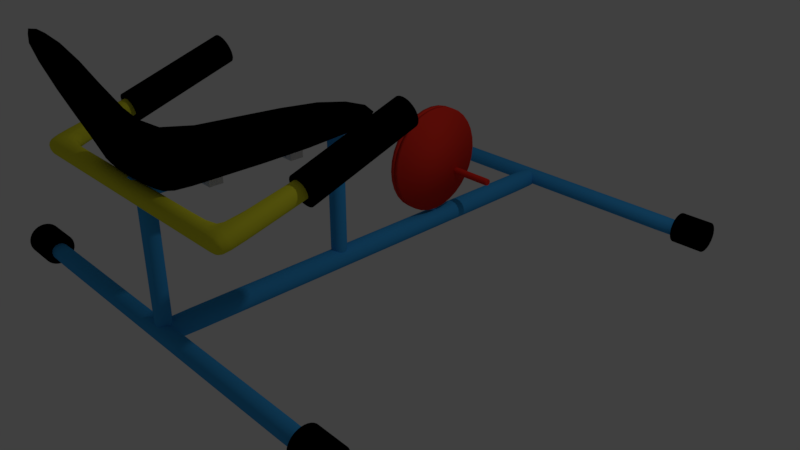# Source: bike.blend  (saved by Blender 2.79.0; exported with 4.5.12 LTS)
import bpy
from mathutils import Matrix  # noqa: F401  (used for matrix-valued properties, if any)

bpy.ops.wm.read_factory_settings(use_empty=True)
scene = bpy.context.scene
scene.name = 'Scene'

# ---- collections
col_collection_1 = bpy.data.collections.new('Collection 1'); scene.collection.children.link(col_collection_1)

# ---- materials (node trees are filled in below, after node groups)
mat_material_018 = bpy.data.materials.new('Material.018')
mat_material_018.alpha_threshold = 0.0
mat_material_018.use_transparent_shadow = False
mat_material_018.diffuse_color = (0.7991, 0.0319, 0.01764, 1.0)
mat_material_018.roughness = 0.5
mat_material_008 = bpy.data.materials.new('Material.008')
mat_material_008.alpha_threshold = 0.0
mat_material_008.use_transparent_shadow = False
mat_material_008.diffuse_color = (0.04667, 0.3663, 0.7991, 1.0)
mat_material_008.roughness = 0.5
mat_material_017 = bpy.data.materials.new('Material.017')
mat_material_017.alpha_threshold = 0.0
mat_material_017.use_transparent_shadow = False
mat_material_017.diffuse_color = (0.7991, 0.0319, 0.01764, 1.0)
mat_material_017.roughness = 0.5
mat_material_016 = bpy.data.materials.new('Material.016')
mat_material_016.alpha_threshold = 0.0
mat_material_016.use_transparent_shadow = False
mat_material_016.diffuse_color = (0.0, 0.0, 0.0, 1.0)
mat_material_016.roughness = 0.5
mat_material_015 = bpy.data.materials.new('Material.015')
mat_material_015.alpha_threshold = 0.0
mat_material_015.use_transparent_shadow = False
mat_material_015.diffuse_color = (0.8, 0.7719, 0.03529, 1.0)
mat_material_015.specular_color = (1.0, 0.7733, 0.1394)
mat_material_015.roughness = 0.5
mat_material_014 = bpy.data.materials.new('Material.014')
mat_material_014.alpha_threshold = 0.0
mat_material_014.use_transparent_shadow = False
mat_material_014.diffuse_color = (0.0, 0.0, 0.0, 1.0)
mat_material_014.roughness = 0.5
mat_material_014.specular_intensity = 1.0
mat_material_012 = bpy.data.materials.new('Material.012')
mat_material_012.alpha_threshold = 0.0
mat_material_012.use_transparent_shadow = False
mat_material_012.roughness = 0.5
mat_material_011 = bpy.data.materials.new('Material.011')
mat_material_011.alpha_threshold = 0.0
mat_material_011.use_transparent_shadow = False
mat_material_011.roughness = 0.5
mat_material_010 = bpy.data.materials.new('Material.010')
mat_material_010.alpha_threshold = 0.0
mat_material_010.use_transparent_shadow = False
mat_material_010.diffuse_color = (0.8, 0.4444, 0.249, 1.0)
mat_material_010.roughness = 0.5
mat_material_007 = bpy.data.materials.new('Material.007')
mat_material_007.alpha_threshold = 0.0
mat_material_007.use_transparent_shadow = False
mat_material_007.diffuse_color = (0.04667, 0.3663, 0.7991, 1.0)
mat_material_007.roughness = 0.5
mat_material_009 = bpy.data.materials.new('Material.009')
mat_material_009.alpha_threshold = 0.0
mat_material_009.use_transparent_shadow = False
mat_material_009.diffuse_color = (0.04667, 0.3663, 0.7991, 1.0)
mat_material_009.roughness = 0.5
mat_material_001 = bpy.data.materials.new('Material.001')
mat_material_001.alpha_threshold = 0.0
mat_material_001.use_transparent_shadow = False
mat_material_001.diffuse_color = (0.0, 0.0, 0.0, 1.0)
mat_material_001.roughness = 0.5
mat_material_003 = bpy.data.materials.new('Material.003')
mat_material_003.alpha_threshold = 0.0
mat_material_003.use_transparent_shadow = False
mat_material_003.diffuse_color = (0.0, 0.0, 0.0, 1.0)
mat_material_003.roughness = 0.5
mat_material_004 = bpy.data.materials.new('Material.004')
mat_material_004.alpha_threshold = 0.0
mat_material_004.use_transparent_shadow = False
mat_material_004.diffuse_color = (0.0, 0.0, 0.0, 1.0)
mat_material_004.roughness = 0.5
mat_material_002 = bpy.data.materials.new('Material.002')
mat_material_002.alpha_threshold = 0.0
mat_material_002.use_transparent_shadow = False
mat_material_002.diffuse_color = (0.0, 0.0, 0.0, 1.0)
mat_material_002.roughness = 0.5
mat_material_006 = bpy.data.materials.new('Material.006')
mat_material_006.alpha_threshold = 0.0
mat_material_006.use_transparent_shadow = False
mat_material_006.diffuse_color = (0.04667, 0.3663, 0.7991, 1.0)
mat_material_006.roughness = 0.5
mat_material_005 = bpy.data.materials.new('Material.005')
mat_material_005.alpha_threshold = 0.0
mat_material_005.use_transparent_shadow = False
mat_material_005.diffuse_color = (0.04667, 0.3663, 0.7991, 1.0)
mat_material_005.roughness = 0.5

# ---- material node trees

# ---- world
world_world = bpy.data.worlds.new('World'); scene.world = world_world
world_world.color = (0.05088, 0.05088, 0.05088)
world_world.use_sun_shadow = False
world_world.sun_shadow_jitter_overblur = 0.0
world_world.cycles.sampling_method = 'MANUAL'

# ---- cameras
cam_camera = bpy.data.cameras.new('Camera')
cam_camera.clip_end = 100.0
cam_camera.lens = 35.0
cam_camera.sensor_width = 32.0
cam_camera.sensor_height = 18.0
cam_camera.ortho_scale = 7.314
cam_camera.dof.focus_distance = 0.0
cam_camera.dof.aperture_fstop = 128.0

# ---- lights
light_lamp = bpy.data.lights.new('Lamp', 'POINT')
light_lamp.transmission_factor = 0.0
light_lamp.cutoff_distance = 30.0
light_lamp.energy = 100.0
light_lamp.shadow_buffer_clip_start = 1.001
light_lamp.shadow_soft_size = 0.1
light_lamp.shadow_maximum_resolution = 0.006
light_lamp.use_absolute_resolution = True

# ---- meshes
me_cube_013 = bpy.data.meshes.new('Cube.013')
me_cube_013.from_pydata([(-0.908, 0.0, 0.9688), (-0.8472, -0.3628, 0.9688), (-0.8194, 0.0, 1.0), (-0.8472, 0.3628, 0.9688), (-0.9375, 0.0, 0.875), (-0.875, -0.375, 0.875), (-0.7639, -0.3264, 1.0), (-0.7639, 0.3264, 1.0), (-0.875, 0.375, 0.875), (0.0, 0.908, 0.9688), (-0.3628, 0.8472, 0.9688), (0.0, 0.8194, 1.0), (0.3628, 0.8472, 0.9688), (0.0, 0.9375, 0.875), (-0.375, 0.875, 0.875), (-0.3264, 0.7639, 1.0), (0.3264, 0.7639, 1.0), (0.375, 0.875, 0.875), (0.908, 0.0, 0.9688), (0.8472, 0.3628, 0.9688), (0.8194, 0.0, 1.0), (0.8472, -0.3628, 0.9688), (0.9375, 0.0, 0.875), (0.875, 0.375, 0.875), (0.7639, 0.3264, 1.0), (0.7639, -0.3264, 1.0), (0.875, -0.375, 0.875), (0.0, -0.908, 0.9688), (0.3628, -0.8472, 0.9688), (0.0, -0.8194, 1.0), (-0.3628, -0.8472, 0.9688), (0.0, -0.9375, 0.875), (0.375, -0.875, 0.875), (0.3264, -0.7639, 1.0), (-0.3264, -0.7639, 1.0), (-0.375, -0.875, 0.875), (0.0, 0.0, -1.0), (0.0, 0.3507, -1.0), (0.3507, 0.0, -1.0), (0.0, -0.3507, -1.0), (-0.3507, 0.0, -1.0), (-0.3264, 0.3264, -1.0), (0.3264, 0.3264, -1.0), (0.3264, -0.3264, -1.0), (-0.3264, -0.3264, -1.0), (0.0, 0.0, 1.0), (0.0, 0.3507, 1.0), (-0.3507, 0.0, 1.0), (0.0, -0.3507, 1.0), (0.3507, 0.0, 1.0), (0.3264, 0.3264, 1.0), (-0.3264, 0.3264, 1.0), (-0.3264, -0.3264, 1.0), (0.3264, -0.3264, 1.0), (0.0, -0.9375, 0.0), (0.375, -0.875, 0.0), (0.0, -0.9375, 0.375), (-0.375, -0.875, 0.0), (0.0, -0.9375, -0.375), (0.375, -0.875, -0.375), (0.375, -0.875, 0.375), (-0.375, -0.875, 0.375), (-0.375, -0.875, -0.375), (0.9375, 0.0, 0.0), (0.875, 0.375, 0.0), (0.9375, 0.0, 0.375), (0.875, -0.375, 0.0), (0.9375, 0.0, -0.375), (0.875, 0.375, -0.375), (0.875, 0.375, 0.375), (0.875, -0.375, 0.375), (0.875, -0.375, -0.375), (0.0, 0.9375, 0.0), (-0.375, 0.875, 0.0), (0.0, 0.9375, 0.375), (0.375, 0.875, 0.0), (0.0, 0.9375, -0.375), (-0.375, 0.875, -0.375), (-0.375, 0.875, 0.375), (0.375, 0.875, 0.375), (0.375, 0.875, -0.375), (-0.9375, 0.0, 0.0), (-0.875, -0.375, 0.0), (-0.9375, 0.0, 0.375), (-0.875, 0.375, 0.0), (-0.9375, 0.0, -0.375), (-0.875, -0.375, -0.375), (-0.875, -0.375, 0.375), (-0.875, 0.375, 0.375), (-0.875, 0.375, -0.375), (-0.908, 0.0, -0.9688), (-0.8472, -0.3628, -0.9688), (-0.9375, 0.0, -0.875), (-0.8472, 0.3628, -0.9688), (-0.8194, 0.0, -1.0), (-0.7639, -0.3264, -1.0), (-0.875, -0.375, -0.875), (-0.875, 0.375, -0.875), (-0.7639, 0.3264, -1.0), (0.0, 0.908, -0.9688), (-0.3628, 0.8472, -0.9688), (0.0, 0.9375, -0.875), (0.3628, 0.8472, -0.9688), (0.0, 0.8194, -1.0), (-0.3264, 0.7639, -1.0), (-0.375, 0.875, -0.875), (0.375, 0.875, -0.875), (0.3264, 0.7639, -1.0), (0.908, 0.0, -0.9688), (0.8472, 0.3628, -0.9688), (0.9375, 0.0, -0.875), (0.8472, -0.3628, -0.9688), (0.8194, 0.0, -1.0), (0.7639, 0.3264, -1.0), (0.875, 0.375, -0.875), (0.875, -0.375, -0.875), (0.7639, -0.3264, -1.0), (0.0, -0.908, -0.9688), (0.3628, -0.8472, -0.9688), (0.0, -0.9375, -0.875), (-0.3628, -0.8472, -0.9688), (0.0, -0.8194, -1.0), (0.3264, -0.7639, -1.0), (0.375, -0.875, -0.875), (-0.375, -0.875, -0.875), (-0.3264, -0.7639, -1.0), (-0.599, 0.3021, -1.0), (-0.6432, 0.0, -1.0), (-0.599, -0.3021, -1.0), (-0.6875, -0.6875, 0.875), (-0.6654, -0.6654, 0.9688), (-0.599, -0.599, 1.0), (-0.599, -0.3021, 1.0), (-0.6432, 0.0, 1.0), (-0.599, 0.3021, 1.0), (-0.6875, 0.6875, -0.875), (-0.6654, 0.6654, -0.9688), (-0.599, 0.599, -1.0), (0.3021, 0.599, -1.0), (0.0, 0.6432, -1.0), (-0.3021, 0.599, -1.0), (-0.3021, 0.599, 1.0), (0.0, 0.6432, 1.0), (0.3021, 0.599, 1.0), (0.6875, 0.6875, -0.875), (0.6654, 0.6654, -0.9688), (0.599, 0.599, -1.0), (0.599, -0.3021, -1.0), (0.6432, 0.0, -1.0), (0.599, 0.3021, -1.0), (0.599, 0.3021, 1.0), (0.6432, 0.0, 1.0), (0.599, -0.3021, 1.0), (0.6875, -0.6875, -0.875), (0.6654, -0.6654, -0.9688), (0.599, -0.599, -1.0), (-0.3021, -0.599, -1.0), (0.0, -0.6432, -1.0), (0.3021, -0.599, -1.0), (0.3021, -0.599, 1.0), (0.0, -0.6432, 1.0), (-0.3021, -0.599, 1.0), (-0.6875, -0.6875, -0.375), (-0.6875, -0.6875, 0.0), (-0.6875, -0.6875, 0.375), (-0.599, 0.599, 1.0), (-0.6654, 0.6654, 0.9688), (-0.6875, 0.6875, 0.875), (0.599, 0.599, 1.0), (0.6654, 0.6654, 0.9688), (0.6875, 0.6875, 0.875), (0.599, -0.599, 1.0), (0.6654, -0.6654, 0.9688), (0.6875, -0.6875, 0.875), (0.375, -0.875, 0.6875), (0.0, -0.9375, 0.6875), (-0.375, -0.875, 0.6875), (0.875, 0.375, 0.6875), (0.9375, 0.0, 0.6875), (0.875, -0.375, 0.6875), (-0.375, 0.875, 0.6875), (0.0, 0.9375, 0.6875), (0.375, 0.875, 0.6875), (-0.875, -0.375, 0.6875), (-0.9375, 0.0, 0.6875), (-0.875, 0.375, 0.6875), (-0.6875, 0.6875, 0.375), (-0.6875, 0.6875, 0.0), (-0.6875, 0.6875, -0.375), (0.6875, 0.6875, 0.375), (0.6875, 0.6875, 0.0), (0.6875, 0.6875, -0.375), (0.6875, -0.6875, 0.375), (0.6875, -0.6875, 0.0), (0.6875, -0.6875, -0.375), (-0.599, -0.599, -1.0), (-0.6654, -0.6654, -0.9688), (-0.6875, -0.6875, -0.875), (-0.875, -0.375, -0.6875), (-0.9375, 0.0, -0.6875), (-0.875, 0.375, -0.6875), (-0.375, 0.875, -0.6875), (0.0, 0.9375, -0.6875), (0.375, 0.875, -0.6875), (0.875, 0.375, -0.6875), (0.9375, 0.0, -0.6875), (0.875, -0.375, -0.6875), (0.375, -0.875, -0.6875), (0.0, -0.9375, -0.6875), (-0.375, -0.875, -0.6875), (-0.5093, -0.5093, -1.0), (-0.5093, -0.5093, 1.0), (-0.5093, 0.5093, -1.0), (-0.5093, 0.5093, 1.0), (0.5093, -0.5093, -1.0), (0.5093, -0.5093, 1.0), (0.5093, 0.5093, -1.0), (0.5093, 0.5093, 1.0), (-0.6875, -0.6875, 0.6875), (-0.6875, 0.6875, 0.6875), (0.6875, 0.6875, 0.6875), (0.6875, -0.6875, 0.6875), (-0.6875, 0.6875, -0.6875), (0.6875, 0.6875, -0.6875), (0.6875, -0.6875, -0.6875), (-0.6875, -0.6875, -0.6875)], [], [(0, 4, 5, 1), (1, 5, 129, 130), (4, 184, 183, 5), (5, 183, 218, 129), (0, 1, 6, 2), (2, 6, 132, 133), (1, 130, 131, 6), (6, 131, 211, 132), (0, 2, 7, 3), (3, 7, 165, 166), (2, 133, 134, 7), (7, 134, 213, 165), (0, 3, 8, 4), (4, 8, 185, 184), (3, 166, 167, 8), (8, 167, 219, 185), (9, 13, 14, 10), (10, 14, 167, 166), (13, 181, 180, 14), (14, 180, 219, 167), (9, 10, 15, 11), (11, 15, 141, 142), (10, 166, 165, 15), (15, 165, 213, 141), (9, 11, 16, 12), (12, 16, 168, 169), (11, 142, 143, 16), (16, 143, 217, 168), (9, 12, 17, 13), (13, 17, 182, 181), (12, 169, 170, 17), (17, 170, 220, 182), (18, 22, 23, 19), (19, 23, 170, 169), (22, 178, 177, 23), (23, 177, 220, 170), (18, 19, 24, 20), (20, 24, 150, 151), (19, 169, 168, 24), (24, 168, 217, 150), (18, 20, 25, 21), (21, 25, 171, 172), (20, 151, 152, 25), (25, 152, 215, 171), (18, 21, 26, 22), (22, 26, 179, 178), (21, 172, 173, 26), (26, 173, 221, 179), (27, 31, 32, 28), (28, 32, 173, 172), (31, 175, 174, 32), (32, 174, 221, 173), (27, 28, 33, 29), (29, 33, 159, 160), (28, 172, 171, 33), (33, 171, 215, 159), (27, 29, 34, 30), (30, 34, 131, 130), (29, 160, 161, 34), (34, 161, 211, 131), (27, 30, 35, 31), (31, 35, 176, 175), (30, 130, 129, 35), (35, 129, 218, 176), (36, 40, 41, 37), (37, 41, 140, 139), (40, 127, 126, 41), (41, 126, 212, 140), (36, 37, 42, 38), (38, 42, 149, 148), (37, 139, 138, 42), (42, 138, 216, 149), (36, 38, 43, 39), (39, 43, 158, 157), (38, 148, 147, 43), (43, 147, 214, 158), (36, 39, 44, 40), (40, 44, 128, 127), (39, 157, 156, 44), (44, 156, 210, 128), (45, 49, 50, 46), (46, 50, 143, 142), (49, 151, 150, 50), (50, 150, 217, 143), (45, 46, 51, 47), (47, 51, 134, 133), (46, 142, 141, 51), (51, 141, 213, 134), (45, 47, 52, 48), (48, 52, 161, 160), (47, 133, 132, 52), (52, 132, 211, 161), (45, 48, 53, 49), (49, 53, 152, 151), (48, 160, 159, 53), (53, 159, 215, 152), (54, 58, 59, 55), (55, 59, 194, 193), (58, 208, 207, 59), (59, 207, 224, 194), (54, 55, 60, 56), (56, 60, 174, 175), (55, 193, 192, 60), (60, 192, 221, 174), (54, 56, 61, 57), (57, 61, 164, 163), (56, 175, 176, 61), (61, 176, 218, 164), (54, 57, 62, 58), (58, 62, 209, 208), (57, 163, 162, 62), (62, 162, 225, 209), (63, 67, 68, 64), (64, 68, 191, 190), (67, 205, 204, 68), (68, 204, 223, 191), (63, 64, 69, 65), (65, 69, 177, 178), (64, 190, 189, 69), (69, 189, 220, 177), (63, 65, 70, 66), (66, 70, 192, 193), (65, 178, 179, 70), (70, 179, 221, 192), (63, 66, 71, 67), (67, 71, 206, 205), (66, 193, 194, 71), (71, 194, 224, 206), (72, 76, 77, 73), (73, 77, 188, 187), (76, 202, 201, 77), (77, 201, 222, 188), (72, 73, 78, 74), (74, 78, 180, 181), (73, 187, 186, 78), (78, 186, 219, 180), (72, 74, 79, 75), (75, 79, 189, 190), (74, 181, 182, 79), (79, 182, 220, 189), (72, 75, 80, 76), (76, 80, 203, 202), (75, 190, 191, 80), (80, 191, 223, 203), (81, 85, 86, 82), (82, 86, 162, 163), (85, 199, 198, 86), (86, 198, 225, 162), (81, 82, 87, 83), (83, 87, 183, 184), (82, 163, 164, 87), (87, 164, 218, 183), (81, 83, 88, 84), (84, 88, 186, 187), (83, 184, 185, 88), (88, 185, 219, 186), (81, 84, 89, 85), (85, 89, 200, 199), (84, 187, 188, 89), (89, 188, 222, 200), (90, 94, 95, 91), (91, 95, 195, 196), (94, 127, 128, 95), (95, 128, 210, 195), (90, 91, 96, 92), (92, 96, 198, 199), (91, 196, 197, 96), (96, 197, 225, 198), (90, 92, 97, 93), (93, 97, 135, 136), (92, 199, 200, 97), (97, 200, 222, 135), (90, 93, 98, 94), (94, 98, 126, 127), (93, 136, 137, 98), (98, 137, 212, 126), (99, 103, 104, 100), (100, 104, 137, 136), (103, 139, 140, 104), (104, 140, 212, 137), (99, 100, 105, 101), (101, 105, 201, 202), (100, 136, 135, 105), (105, 135, 222, 201), (99, 101, 106, 102), (102, 106, 144, 145), (101, 202, 203, 106), (106, 203, 223, 144), (99, 102, 107, 103), (103, 107, 138, 139), (102, 145, 146, 107), (107, 146, 216, 138), (108, 112, 113, 109), (109, 113, 146, 145), (112, 148, 149, 113), (113, 149, 216, 146), (108, 109, 114, 110), (110, 114, 204, 205), (109, 145, 144, 114), (114, 144, 223, 204), (108, 110, 115, 111), (111, 115, 153, 154), (110, 205, 206, 115), (115, 206, 224, 153), (108, 111, 116, 112), (112, 116, 147, 148), (111, 154, 155, 116), (116, 155, 214, 147), (117, 121, 122, 118), (118, 122, 155, 154), (121, 157, 158, 122), (122, 158, 214, 155), (117, 118, 123, 119), (119, 123, 207, 208), (118, 154, 153, 123), (123, 153, 224, 207), (117, 119, 124, 120), (120, 124, 197, 196), (119, 208, 209, 124), (124, 209, 225, 197), (117, 120, 125, 121), (121, 125, 156, 157), (120, 196, 195, 125), (125, 195, 210, 156)])
me_cube_013.materials.append(mat_material_018)
me_cube_013.use_remesh_preserve_volume = False
me_cube_013.use_remesh_preserve_attributes = False
me_cube_013.use_mirror_vertex_groups = False
me_cube_013.update()
me_cube_011 = bpy.data.meshes.new('Cube.011')
me_cube_011.from_pydata([(-0.908, 0.0, 0.9688), (-0.8472, -0.3628, 0.9688), (-0.8194, 0.0, 1.0), (-0.8472, 0.3628, 0.9688), (-0.9375, 0.0, 0.875), (-0.875, -0.375, 0.875), (-0.7639, -0.3264, 1.0), (-0.7639, 0.3264, 1.0), (-0.875, 0.375, 0.875), (0.0, 0.908, 0.9688), (-0.3628, 0.8472, 0.9688), (0.0, 0.8194, 1.0), (0.3628, 0.8472, 0.9688), (0.0, 0.9375, 0.875), (-0.375, 0.875, 0.875), (-0.3264, 0.7639, 1.0), (0.3264, 0.7639, 1.0), (0.375, 0.875, 0.875), (0.908, 0.0, 0.9688), (0.8472, 0.3628, 0.9688), (0.8194, 0.0, 1.0), (0.8472, -0.3628, 0.9688), (0.9375, 0.0, 0.875), (0.875, 0.375, 0.875), (0.7639, 0.3264, 1.0), (0.7639, -0.3264, 1.0), (0.875, -0.375, 0.875), (0.0, -0.908, 0.9688), (0.3628, -0.8472, 0.9688), (0.0, -0.8194, 1.0), (-0.3628, -0.8472, 0.9688), (0.0, -0.9375, 0.875), (0.375, -0.875, 0.875), (0.3264, -0.7639, 1.0), (-0.3264, -0.7639, 1.0), (-0.375, -0.875, 0.875), (0.0, 0.0, -1.0), (0.0, 0.3507, -1.0), (0.3507, 0.0, -1.0), (0.0, -0.3507, -1.0), (-0.3507, 0.0, -1.0), (-0.3264, 0.3264, -1.0), (0.3264, 0.3264, -1.0), (0.3264, -0.3264, -1.0), (-0.3264, -0.3264, -1.0), (0.0, 0.0, 1.0), (0.0, 0.3507, 1.0), (-0.3507, 0.0, 1.0), (0.0, -0.3507, 1.0), (0.3507, 0.0, 1.0), (0.3264, 0.3264, 1.0), (-0.3264, 0.3264, 1.0), (-0.3264, -0.3264, 1.0), (0.3264, -0.3264, 1.0), (0.0, -0.9375, 0.0), (0.375, -0.875, 0.0), (0.0, -0.9375, 0.375), (-0.375, -0.875, 0.0), (0.0, -0.9375, -0.375), (0.375, -0.875, -0.375), (0.375, -0.875, 0.375), (-0.375, -0.875, 0.375), (-0.375, -0.875, -0.375), (0.9375, 0.0, 0.0), (0.875, 0.375, 0.0), (0.9375, 0.0, 0.375), (0.875, -0.375, 0.0), (0.9375, 0.0, -0.375), (0.875, 0.375, -0.375), (0.875, 0.375, 0.375), (0.875, -0.375, 0.375), (0.875, -0.375, -0.375), (0.0, 0.9375, 0.0), (-0.375, 0.875, 0.0), (0.0, 0.9375, 0.375), (0.375, 0.875, 0.0), (0.0, 0.9375, -0.375), (-0.375, 0.875, -0.375), (-0.375, 0.875, 0.375), (0.375, 0.875, 0.375), (0.375, 0.875, -0.375), (-0.9375, 0.0, 0.0), (-0.875, -0.375, 0.0), (-0.9375, 0.0, 0.375), (-0.875, 0.375, 0.0), (-0.9375, 0.0, -0.375), (-0.875, -0.375, -0.375), (-0.875, -0.375, 0.375), (-0.875, 0.375, 0.375), (-0.875, 0.375, -0.375), (-0.908, 0.0, -0.9688), (-0.8472, -0.3628, -0.9688), (-0.9375, 0.0, -0.875), (-0.8472, 0.3628, -0.9688), (-0.8194, 0.0, -1.0), (-0.7639, -0.3264, -1.0), (-0.875, -0.375, -0.875), (-0.875, 0.375, -0.875), (-0.7639, 0.3264, -1.0), (0.0, 0.908, -0.9688), (-0.3628, 0.8472, -0.9688), (0.0, 0.9375, -0.875), (0.3628, 0.8472, -0.9688), (0.0, 0.8194, -1.0), (-0.3264, 0.7639, -1.0), (-0.375, 0.875, -0.875), (0.375, 0.875, -0.875), (0.3264, 0.7639, -1.0), (0.908, 0.0, -0.9688), (0.8472, 0.3628, -0.9688), (0.9375, 0.0, -0.875), (0.8472, -0.3628, -0.9688), (0.8194, 0.0, -1.0), (0.7639, 0.3264, -1.0), (0.875, 0.375, -0.875), (0.875, -0.375, -0.875), (0.7639, -0.3264, -1.0), (0.0, -0.908, -0.9688), (0.3628, -0.8472, -0.9688), (0.0, -0.9375, -0.875), (-0.3628, -0.8472, -0.9688), (0.0, -0.8194, -1.0), (0.3264, -0.7639, -1.0), (0.375, -0.875, -0.875), (-0.375, -0.875, -0.875), (-0.3264, -0.7639, -1.0), (-0.599, 0.3021, -1.0), (-0.6432, 0.0, -1.0), (-0.599, -0.3021, -1.0), (-0.6875, -0.6875, 0.875), (-0.6654, -0.6654, 0.9688), (-0.599, -0.599, 1.0), (-0.599, -0.3021, 1.0), (-0.6432, 0.0, 1.0), (-0.599, 0.3021, 1.0), (-0.6875, 0.6875, -0.875), (-0.6654, 0.6654, -0.9688), (-0.599, 0.599, -1.0), (0.3021, 0.599, -1.0), (0.0, 0.6432, -1.0), (-0.3021, 0.599, -1.0), (-0.3021, 0.599, 1.0), (0.0, 0.6432, 1.0), (0.3021, 0.599, 1.0), (0.6875, 0.6875, -0.875), (0.6654, 0.6654, -0.9688), (0.599, 0.599, -1.0), (0.599, -0.3021, -1.0), (0.6432, 0.0, -1.0), (0.599, 0.3021, -1.0), (0.599, 0.3021, 1.0), (0.6432, 0.0, 1.0), (0.599, -0.3021, 1.0), (0.6875, -0.6875, -0.875), (0.6654, -0.6654, -0.9688), (0.599, -0.599, -1.0), (-0.3021, -0.599, -1.0), (0.0, -0.6432, -1.0), (0.3021, -0.599, -1.0), (0.3021, -0.599, 1.0), (0.0, -0.6432, 1.0), (-0.3021, -0.599, 1.0), (-0.6875, -0.6875, -0.375), (-0.6875, -0.6875, 0.0), (-0.6875, -0.6875, 0.375), (-0.599, 0.599, 1.0), (-0.6654, 0.6654, 0.9688), (-0.6875, 0.6875, 0.875), (0.599, 0.599, 1.0), (0.6654, 0.6654, 0.9688), (0.6875, 0.6875, 0.875), (0.599, -0.599, 1.0), (0.6654, -0.6654, 0.9688), (0.6875, -0.6875, 0.875), (0.375, -0.875, 0.6875), (0.0, -0.9375, 0.6875), (-0.375, -0.875, 0.6875), (0.875, 0.375, 0.6875), (0.9375, 0.0, 0.6875), (0.875, -0.375, 0.6875), (-0.375, 0.875, 0.6875), (0.0, 0.9375, 0.6875), (0.375, 0.875, 0.6875), (-0.875, -0.375, 0.6875), (-0.9375, 0.0, 0.6875), (-0.875, 0.375, 0.6875), (-0.6875, 0.6875, 0.375), (-0.6875, 0.6875, 0.0), (-0.6875, 0.6875, -0.375), (0.6875, 0.6875, 0.375), (0.6875, 0.6875, 0.0), (0.6875, 0.6875, -0.375), (0.6875, -0.6875, 0.375), (0.6875, -0.6875, 0.0), (0.6875, -0.6875, -0.375), (-0.599, -0.599, -1.0), (-0.6654, -0.6654, -0.9688), (-0.6875, -0.6875, -0.875), (-0.875, -0.375, -0.6875), (-0.9375, 0.0, -0.6875), (-0.875, 0.375, -0.6875), (-0.375, 0.875, -0.6875), (0.0, 0.9375, -0.6875), (0.375, 0.875, -0.6875), (0.875, 0.375, -0.6875), (0.9375, 0.0, -0.6875), (0.875, -0.375, -0.6875), (0.375, -0.875, -0.6875), (0.0, -0.9375, -0.6875), (-0.375, -0.875, -0.6875), (-0.5093, -0.5093, -1.0), (-0.5093, -0.5093, 1.0), (-0.5093, 0.5093, -1.0), (-0.5093, 0.5093, 1.0), (0.5093, -0.5093, -1.0), (0.5093, -0.5093, 1.0), (0.5093, 0.5093, -1.0), (0.5093, 0.5093, 1.0), (-0.6875, -0.6875, 0.6875), (-0.6875, 0.6875, 0.6875), (0.6875, 0.6875, 0.6875), (0.6875, -0.6875, 0.6875), (-0.6875, 0.6875, -0.6875), (0.6875, 0.6875, -0.6875), (0.6875, -0.6875, -0.6875), (-0.6875, -0.6875, -0.6875)], [], [(0, 4, 5, 1), (1, 5, 129, 130), (4, 184, 183, 5), (5, 183, 218, 129), (0, 1, 6, 2), (2, 6, 132, 133), (1, 130, 131, 6), (6, 131, 211, 132), (0, 2, 7, 3), (3, 7, 165, 166), (2, 133, 134, 7), (7, 134, 213, 165), (0, 3, 8, 4), (4, 8, 185, 184), (3, 166, 167, 8), (8, 167, 219, 185), (9, 13, 14, 10), (10, 14, 167, 166), (13, 181, 180, 14), (14, 180, 219, 167), (9, 10, 15, 11), (11, 15, 141, 142), (10, 166, 165, 15), (15, 165, 213, 141), (9, 11, 16, 12), (12, 16, 168, 169), (11, 142, 143, 16), (16, 143, 217, 168), (9, 12, 17, 13), (13, 17, 182, 181), (12, 169, 170, 17), (17, 170, 220, 182), (18, 22, 23, 19), (19, 23, 170, 169), (22, 178, 177, 23), (23, 177, 220, 170), (18, 19, 24, 20), (20, 24, 150, 151), (19, 169, 168, 24), (24, 168, 217, 150), (18, 20, 25, 21), (21, 25, 171, 172), (20, 151, 152, 25), (25, 152, 215, 171), (18, 21, 26, 22), (22, 26, 179, 178), (21, 172, 173, 26), (26, 173, 221, 179), (27, 31, 32, 28), (28, 32, 173, 172), (31, 175, 174, 32), (32, 174, 221, 173), (27, 28, 33, 29), (29, 33, 159, 160), (28, 172, 171, 33), (33, 171, 215, 159), (27, 29, 34, 30), (30, 34, 131, 130), (29, 160, 161, 34), (34, 161, 211, 131), (27, 30, 35, 31), (31, 35, 176, 175), (30, 130, 129, 35), (35, 129, 218, 176), (36, 40, 41, 37), (37, 41, 140, 139), (40, 127, 126, 41), (41, 126, 212, 140), (36, 37, 42, 38), (38, 42, 149, 148), (37, 139, 138, 42), (42, 138, 216, 149), (36, 38, 43, 39), (39, 43, 158, 157), (38, 148, 147, 43), (43, 147, 214, 158), (36, 39, 44, 40), (40, 44, 128, 127), (39, 157, 156, 44), (44, 156, 210, 128), (45, 49, 50, 46), (46, 50, 143, 142), (49, 151, 150, 50), (50, 150, 217, 143), (45, 46, 51, 47), (47, 51, 134, 133), (46, 142, 141, 51), (51, 141, 213, 134), (45, 47, 52, 48), (48, 52, 161, 160), (47, 133, 132, 52), (52, 132, 211, 161), (45, 48, 53, 49), (49, 53, 152, 151), (48, 160, 159, 53), (53, 159, 215, 152), (54, 58, 59, 55), (55, 59, 194, 193), (58, 208, 207, 59), (59, 207, 224, 194), (54, 55, 60, 56), (56, 60, 174, 175), (55, 193, 192, 60), (60, 192, 221, 174), (54, 56, 61, 57), (57, 61, 164, 163), (56, 175, 176, 61), (61, 176, 218, 164), (54, 57, 62, 58), (58, 62, 209, 208), (57, 163, 162, 62), (62, 162, 225, 209), (63, 67, 68, 64), (64, 68, 191, 190), (67, 205, 204, 68), (68, 204, 223, 191), (63, 64, 69, 65), (65, 69, 177, 178), (64, 190, 189, 69), (69, 189, 220, 177), (63, 65, 70, 66), (66, 70, 192, 193), (65, 178, 179, 70), (70, 179, 221, 192), (63, 66, 71, 67), (67, 71, 206, 205), (66, 193, 194, 71), (71, 194, 224, 206), (72, 76, 77, 73), (73, 77, 188, 187), (76, 202, 201, 77), (77, 201, 222, 188), (72, 73, 78, 74), (74, 78, 180, 181), (73, 187, 186, 78), (78, 186, 219, 180), (72, 74, 79, 75), (75, 79, 189, 190), (74, 181, 182, 79), (79, 182, 220, 189), (72, 75, 80, 76), (76, 80, 203, 202), (75, 190, 191, 80), (80, 191, 223, 203), (81, 85, 86, 82), (82, 86, 162, 163), (85, 199, 198, 86), (86, 198, 225, 162), (81, 82, 87, 83), (83, 87, 183, 184), (82, 163, 164, 87), (87, 164, 218, 183), (81, 83, 88, 84), (84, 88, 186, 187), (83, 184, 185, 88), (88, 185, 219, 186), (81, 84, 89, 85), (85, 89, 200, 199), (84, 187, 188, 89), (89, 188, 222, 200), (90, 94, 95, 91), (91, 95, 195, 196), (94, 127, 128, 95), (95, 128, 210, 195), (90, 91, 96, 92), (92, 96, 198, 199), (91, 196, 197, 96), (96, 197, 225, 198), (90, 92, 97, 93), (93, 97, 135, 136), (92, 199, 200, 97), (97, 200, 222, 135), (90, 93, 98, 94), (94, 98, 126, 127), (93, 136, 137, 98), (98, 137, 212, 126), (99, 103, 104, 100), (100, 104, 137, 136), (103, 139, 140, 104), (104, 140, 212, 137), (99, 100, 105, 101), (101, 105, 201, 202), (100, 136, 135, 105), (105, 135, 222, 201), (99, 101, 106, 102), (102, 106, 144, 145), (101, 202, 203, 106), (106, 203, 223, 144), (99, 102, 107, 103), (103, 107, 138, 139), (102, 145, 146, 107), (107, 146, 216, 138), (108, 112, 113, 109), (109, 113, 146, 145), (112, 148, 149, 113), (113, 149, 216, 146), (108, 109, 114, 110), (110, 114, 204, 205), (109, 145, 144, 114), (114, 144, 223, 204), (108, 110, 115, 111), (111, 115, 153, 154), (110, 205, 206, 115), (115, 206, 224, 153), (108, 111, 116, 112), (112, 116, 147, 148), (111, 154, 155, 116), (116, 155, 214, 147), (117, 121, 122, 118), (118, 122, 155, 154), (121, 157, 158, 122), (122, 158, 214, 155), (117, 118, 123, 119), (119, 123, 207, 208), (118, 154, 153, 123), (123, 153, 224, 207), (117, 119, 124, 120), (120, 124, 197, 196), (119, 208, 209, 124), (124, 209, 225, 197), (117, 120, 125, 121), (121, 125, 156, 157), (120, 196, 195, 125), (125, 195, 210, 156)])
me_cube_011.materials.append(mat_material_018)
me_cube_011.use_remesh_preserve_volume = False
me_cube_011.use_remesh_preserve_attributes = False
me_cube_011.use_mirror_vertex_groups = False
me_cube_011.update()
me_cube_003 = bpy.data.meshes.new('Cube.003')
me_cube_003.from_pydata([(-0.908, 0.0, 0.9688), (-0.8472, -0.3628, 0.9688), (-0.8194, 0.0, 1.0), (-0.8472, 0.3628, 0.9688), (-0.9375, 0.0, 0.875), (-0.875, -0.375, 0.875), (-0.7639, -0.3264, 1.0), (-0.7639, 0.3264, 1.0), (-0.875, 0.375, 0.875), (0.0, 0.908, 0.9688), (-0.3628, 0.8472, 0.9688), (0.0, 0.8194, 1.0), (0.3628, 0.8472, 0.9688), (0.0, 0.9375, 0.875), (-0.375, 0.875, 0.875), (-0.3264, 0.7639, 1.0), (0.3264, 0.7639, 1.0), (0.375, 0.875, 0.875), (0.908, 0.0, 0.9688), (0.8472, 0.3628, 0.9688), (0.8194, 0.0, 1.0), (0.8472, -0.3628, 0.9688), (0.9375, 0.0, 0.875), (0.875, 0.375, 0.875), (0.7639, 0.3264, 1.0), (0.7639, -0.3264, 1.0), (0.875, -0.375, 0.875), (0.0, -0.908, 0.9688), (0.3628, -0.8472, 0.9688), (0.0, -0.8194, 1.0), (-0.3628, -0.8472, 0.9688), (0.0, -0.9375, 0.875), (0.375, -0.875, 0.875), (0.3264, -0.7639, 1.0), (-0.3264, -0.7639, 1.0), (-0.375, -0.875, 0.875), (0.0, 0.0, -1.0), (0.0, 0.3507, -1.0), (0.3507, 0.0, -1.0), (0.0, -0.3507, -1.0), (-0.3507, 0.0, -1.0), (-0.3264, 0.3264, -1.0), (0.3264, 0.3264, -1.0), (0.3264, -0.3264, -1.0), (-0.3264, -0.3264, -1.0), (0.0, 0.0, 1.0), (0.0, 0.3507, 1.0), (-0.3507, 0.0, 1.0), (0.0, -0.3507, 1.0), (0.3507, 0.0, 1.0), (0.3264, 0.3264, 1.0), (-0.3264, 0.3264, 1.0), (-0.3264, -0.3264, 1.0), (0.3264, -0.3264, 1.0), (0.0, -0.9375, 0.0), (0.375, -0.875, 0.0), (0.0, -0.9375, 0.375), (-0.375, -0.875, 0.0), (0.0, -0.9375, -0.375), (0.375, -0.875, -0.375), (0.375, -0.875, 0.375), (-0.375, -0.875, 0.375), (-0.375, -0.875, -0.375), (0.9375, 0.0, 0.0), (0.875, 0.375, 0.0), (0.9375, 0.0, 0.375), (0.875, -0.375, 0.0), (0.9375, 0.0, -0.375), (0.875, 0.375, -0.375), (0.875, 0.375, 0.375), (0.875, -0.375, 0.375), (0.875, -0.375, -0.375), (0.0, 0.9375, 0.0), (-0.375, 0.875, 0.0), (0.0, 0.9375, 0.375), (0.375, 0.875, 0.0), (0.0, 0.9375, -0.375), (-0.375, 0.875, -0.375), (-0.375, 0.875, 0.375), (0.375, 0.875, 0.375), (0.375, 0.875, -0.375), (-0.9375, 0.0, 0.0), (-0.875, -0.375, 0.0), (-0.9375, 0.0, 0.375), (-0.875, 0.375, 0.0), (-0.9375, 0.0, -0.375), (-0.875, -0.375, -0.375), (-0.875, -0.375, 0.375), (-0.875, 0.375, 0.375), (-0.875, 0.375, -0.375), (-0.908, 0.0, -0.9688), (-0.8472, -0.3628, -0.9688), (-0.9375, 0.0, -0.875), (-0.8472, 0.3628, -0.9688), (-0.8194, 0.0, -1.0), (-0.7639, -0.3264, -1.0), (-0.875, -0.375, -0.875), (-0.875, 0.375, -0.875), (-0.7639, 0.3264, -1.0), (0.0, 0.908, -0.9688), (-0.3628, 0.8472, -0.9688), (0.0, 0.9375, -0.875), (0.3628, 0.8472, -0.9688), (0.0, 0.8194, -1.0), (-0.3264, 0.7639, -1.0), (-0.375, 0.875, -0.875), (0.375, 0.875, -0.875), (0.3264, 0.7639, -1.0), (0.908, 0.0, -0.9688), (0.8472, 0.3628, -0.9688), (0.9375, 0.0, -0.875), (0.8472, -0.3628, -0.9688), (0.8194, 0.0, -1.0), (0.7639, 0.3264, -1.0), (0.875, 0.375, -0.875), (0.875, -0.375, -0.875), (0.7639, -0.3264, -1.0), (0.0, -0.908, -0.9688), (0.3628, -0.8472, -0.9688), (0.0, -0.9375, -0.875), (-0.3628, -0.8472, -0.9688), (0.0, -0.8194, -1.0), (0.3264, -0.7639, -1.0), (0.375, -0.875, -0.875), (-0.375, -0.875, -0.875), (-0.3264, -0.7639, -1.0), (-0.599, 0.3021, -1.0), (-0.6432, 0.0, -1.0), (-0.599, -0.3021, -1.0), (-0.6875, -0.6875, 0.875), (-0.6654, -0.6654, 0.9688), (-0.599, -0.599, 1.0), (-0.599, -0.3021, 1.0), (-0.6432, 0.0, 1.0), (-0.599, 0.3021, 1.0), (-0.6875, 0.6875, -0.875), (-0.6654, 0.6654, -0.9688), (-0.599, 0.599, -1.0), (0.3021, 0.599, -1.0), (0.0, 0.6432, -1.0), (-0.3021, 0.599, -1.0), (-0.3021, 0.599, 1.0), (0.0, 0.6432, 1.0), (0.3021, 0.599, 1.0), (0.6875, 0.6875, -0.875), (0.6654, 0.6654, -0.9688), (0.599, 0.599, -1.0), (0.599, -0.3021, -1.0), (0.6432, 0.0, -1.0), (0.599, 0.3021, -1.0), (0.599, 0.3021, 1.0), (0.6432, 0.0, 1.0), (0.599, -0.3021, 1.0), (0.6875, -0.6875, -0.875), (0.6654, -0.6654, -0.9688), (0.599, -0.599, -1.0), (-0.3021, -0.599, -1.0), (0.0, -0.6432, -1.0), (0.3021, -0.599, -1.0), (0.3021, -0.599, 1.0), (0.0, -0.6432, 1.0), (-0.3021, -0.599, 1.0), (-0.6875, -0.6875, -0.375), (-0.6875, -0.6875, 0.0), (-0.6875, -0.6875, 0.375), (-0.599, 0.599, 1.0), (-0.6654, 0.6654, 0.9688), (-0.6875, 0.6875, 0.875), (0.599, 0.599, 1.0), (0.6654, 0.6654, 0.9688), (0.6875, 0.6875, 0.875), (0.599, -0.599, 1.0), (0.6654, -0.6654, 0.9688), (0.6875, -0.6875, 0.875), (0.375, -0.875, 0.6875), (0.0, -0.9375, 0.6875), (-0.375, -0.875, 0.6875), (0.875, 0.375, 0.6875), (0.9375, 0.0, 0.6875), (0.875, -0.375, 0.6875), (-0.375, 0.875, 0.6875), (0.0, 0.9375, 0.6875), (0.375, 0.875, 0.6875), (-0.875, -0.375, 0.6875), (-0.9375, 0.0, 0.6875), (-0.875, 0.375, 0.6875), (-0.6875, 0.6875, 0.375), (-0.6875, 0.6875, 0.0), (-0.6875, 0.6875, -0.375), (0.6875, 0.6875, 0.375), (0.6875, 0.6875, 0.0), (0.6875, 0.6875, -0.375), (0.6875, -0.6875, 0.375), (0.6875, -0.6875, 0.0), (0.6875, -0.6875, -0.375), (-0.599, -0.599, -1.0), (-0.6654, -0.6654, -0.9688), (-0.6875, -0.6875, -0.875), (-0.875, -0.375, -0.6875), (-0.9375, 0.0, -0.6875), (-0.875, 0.375, -0.6875), (-0.375, 0.875, -0.6875), (0.0, 0.9375, -0.6875), (0.375, 0.875, -0.6875), (0.875, 0.375, -0.6875), (0.9375, 0.0, -0.6875), (0.875, -0.375, -0.6875), (0.375, -0.875, -0.6875), (0.0, -0.9375, -0.6875), (-0.375, -0.875, -0.6875), (-0.5093, -0.5093, -1.0), (-0.5093, -0.5093, 1.0), (-0.5093, 0.5093, -1.0), (-0.5093, 0.5093, 1.0), (0.5093, -0.5093, -1.0), (0.5093, -0.5093, 1.0), (0.5093, 0.5093, -1.0), (0.5093, 0.5093, 1.0), (-0.6875, -0.6875, 0.6875), (-0.6875, 0.6875, 0.6875), (0.6875, 0.6875, 0.6875), (0.6875, -0.6875, 0.6875), (-0.6875, 0.6875, -0.6875), (0.6875, 0.6875, -0.6875), (0.6875, -0.6875, -0.6875), (-0.6875, -0.6875, -0.6875)], [], [(0, 4, 5, 1), (1, 5, 129, 130), (4, 184, 183, 5), (5, 183, 218, 129), (0, 1, 6, 2), (2, 6, 132, 133), (1, 130, 131, 6), (6, 131, 211, 132), (0, 2, 7, 3), (3, 7, 165, 166), (2, 133, 134, 7), (7, 134, 213, 165), (0, 3, 8, 4), (4, 8, 185, 184), (3, 166, 167, 8), (8, 167, 219, 185), (9, 13, 14, 10), (10, 14, 167, 166), (13, 181, 180, 14), (14, 180, 219, 167), (9, 10, 15, 11), (11, 15, 141, 142), (10, 166, 165, 15), (15, 165, 213, 141), (9, 11, 16, 12), (12, 16, 168, 169), (11, 142, 143, 16), (16, 143, 217, 168), (9, 12, 17, 13), (13, 17, 182, 181), (12, 169, 170, 17), (17, 170, 220, 182), (18, 22, 23, 19), (19, 23, 170, 169), (22, 178, 177, 23), (23, 177, 220, 170), (18, 19, 24, 20), (20, 24, 150, 151), (19, 169, 168, 24), (24, 168, 217, 150), (18, 20, 25, 21), (21, 25, 171, 172), (20, 151, 152, 25), (25, 152, 215, 171), (18, 21, 26, 22), (22, 26, 179, 178), (21, 172, 173, 26), (26, 173, 221, 179), (27, 31, 32, 28), (28, 32, 173, 172), (31, 175, 174, 32), (32, 174, 221, 173), (27, 28, 33, 29), (29, 33, 159, 160), (28, 172, 171, 33), (33, 171, 215, 159), (27, 29, 34, 30), (30, 34, 131, 130), (29, 160, 161, 34), (34, 161, 211, 131), (27, 30, 35, 31), (31, 35, 176, 175), (30, 130, 129, 35), (35, 129, 218, 176), (36, 40, 41, 37), (37, 41, 140, 139), (40, 127, 126, 41), (41, 126, 212, 140), (36, 37, 42, 38), (38, 42, 149, 148), (37, 139, 138, 42), (42, 138, 216, 149), (36, 38, 43, 39), (39, 43, 158, 157), (38, 148, 147, 43), (43, 147, 214, 158), (36, 39, 44, 40), (40, 44, 128, 127), (39, 157, 156, 44), (44, 156, 210, 128), (45, 49, 50, 46), (46, 50, 143, 142), (49, 151, 150, 50), (50, 150, 217, 143), (45, 46, 51, 47), (47, 51, 134, 133), (46, 142, 141, 51), (51, 141, 213, 134), (45, 47, 52, 48), (48, 52, 161, 160), (47, 133, 132, 52), (52, 132, 211, 161), (45, 48, 53, 49), (49, 53, 152, 151), (48, 160, 159, 53), (53, 159, 215, 152), (54, 58, 59, 55), (55, 59, 194, 193), (58, 208, 207, 59), (59, 207, 224, 194), (54, 55, 60, 56), (56, 60, 174, 175), (55, 193, 192, 60), (60, 192, 221, 174), (54, 56, 61, 57), (57, 61, 164, 163), (56, 175, 176, 61), (61, 176, 218, 164), (54, 57, 62, 58), (58, 62, 209, 208), (57, 163, 162, 62), (62, 162, 225, 209), (63, 67, 68, 64), (64, 68, 191, 190), (67, 205, 204, 68), (68, 204, 223, 191), (63, 64, 69, 65), (65, 69, 177, 178), (64, 190, 189, 69), (69, 189, 220, 177), (63, 65, 70, 66), (66, 70, 192, 193), (65, 178, 179, 70), (70, 179, 221, 192), (63, 66, 71, 67), (67, 71, 206, 205), (66, 193, 194, 71), (71, 194, 224, 206), (72, 76, 77, 73), (73, 77, 188, 187), (76, 202, 201, 77), (77, 201, 222, 188), (72, 73, 78, 74), (74, 78, 180, 181), (73, 187, 186, 78), (78, 186, 219, 180), (72, 74, 79, 75), (75, 79, 189, 190), (74, 181, 182, 79), (79, 182, 220, 189), (72, 75, 80, 76), (76, 80, 203, 202), (75, 190, 191, 80), (80, 191, 223, 203), (81, 85, 86, 82), (82, 86, 162, 163), (85, 199, 198, 86), (86, 198, 225, 162), (81, 82, 87, 83), (83, 87, 183, 184), (82, 163, 164, 87), (87, 164, 218, 183), (81, 83, 88, 84), (84, 88, 186, 187), (83, 184, 185, 88), (88, 185, 219, 186), (81, 84, 89, 85), (85, 89, 200, 199), (84, 187, 188, 89), (89, 188, 222, 200), (90, 94, 95, 91), (91, 95, 195, 196), (94, 127, 128, 95), (95, 128, 210, 195), (90, 91, 96, 92), (92, 96, 198, 199), (91, 196, 197, 96), (96, 197, 225, 198), (90, 92, 97, 93), (93, 97, 135, 136), (92, 199, 200, 97), (97, 200, 222, 135), (90, 93, 98, 94), (94, 98, 126, 127), (93, 136, 137, 98), (98, 137, 212, 126), (99, 103, 104, 100), (100, 104, 137, 136), (103, 139, 140, 104), (104, 140, 212, 137), (99, 100, 105, 101), (101, 105, 201, 202), (100, 136, 135, 105), (105, 135, 222, 201), (99, 101, 106, 102), (102, 106, 144, 145), (101, 202, 203, 106), (106, 203, 223, 144), (99, 102, 107, 103), (103, 107, 138, 139), (102, 145, 146, 107), (107, 146, 216, 138), (108, 112, 113, 109), (109, 113, 146, 145), (112, 148, 149, 113), (113, 149, 216, 146), (108, 109, 114, 110), (110, 114, 204, 205), (109, 145, 144, 114), (114, 144, 223, 204), (108, 110, 115, 111), (111, 115, 153, 154), (110, 205, 206, 115), (115, 206, 224, 153), (108, 111, 116, 112), (112, 116, 147, 148), (111, 154, 155, 116), (116, 155, 214, 147), (117, 121, 122, 118), (118, 122, 155, 154), (121, 157, 158, 122), (122, 158, 214, 155), (117, 118, 123, 119), (119, 123, 207, 208), (118, 154, 153, 123), (123, 153, 224, 207), (117, 119, 124, 120), (120, 124, 197, 196), (119, 208, 209, 124), (124, 209, 225, 197), (117, 120, 125, 121), (121, 125, 156, 157), (120, 196, 195, 125), (125, 195, 210, 156)])
me_cube_003.materials.append(mat_material_008)
me_cube_003.use_remesh_preserve_volume = False
me_cube_003.use_remesh_preserve_attributes = False
me_cube_003.use_mirror_vertex_groups = False
me_cube_003.update()
me_circle_001 = bpy.data.meshes.new('Circle.001')
me_circle_001.from_pydata([(0.0, 1.0, 0.09099), (-0.1951, 0.9808, 0.09099), (-0.3827, 0.9239, 0.09099), (-0.5556, 0.8315, 0.09099), (-0.7071, 0.7071, 0.09099), (-0.8315, 0.5556, 0.09099), (-0.9239, 0.3827, 0.09099), (-0.9808, 0.1951, 0.09099), (-1.0, 7.55e-08, 0.09099), (-0.9808, -0.1951, 0.09099), (-0.9239, -0.3827, 0.09099), (-0.8315, -0.5556, 0.09099), (-0.7071, -0.7071, 0.09099), (-0.5556, -0.8315, 0.09099), (-0.3827, -0.9239, 0.09099), (-0.1951, -0.9808, 0.09099), (3.258e-07, -1.0, 0.09099), (0.1951, -0.9808, 0.09099), (0.3827, -0.9239, 0.09099), (0.5556, -0.8315, 0.09099), (0.7071, -0.7071, 0.09099), (0.8315, -0.5556, 0.09099), (0.9239, -0.3827, 0.09099), (0.9808, -0.1951, 0.09099), (1.0, 9.656e-07, 0.09099), (0.9808, 0.1951, 0.09099), (0.9239, 0.3827, 0.09099), (0.8315, 0.5556, 0.09099), (0.7071, 0.7071, 0.09099), (0.5556, 0.8315, 0.09099), (0.3827, 0.9239, 0.09099), (0.1951, 0.9808, 0.09099), (0.0, 1.0, 0.1638), (-0.1951, 0.9808, 0.1638), (-0.3827, 0.9239, 0.1638), (-0.5556, 0.8315, 0.1638), (-0.7071, 0.7071, 0.1638), (-0.8315, 0.5556, 0.1638), (-0.9239, 0.3827, 0.1638), (-0.9808, 0.1951, 0.1638), (-1.0, 7.55e-08, 0.1638), (-0.9808, -0.1951, 0.1638), (-0.9239, -0.3827, 0.1638), (-0.8315, -0.5556, 0.1638), (-0.7071, -0.7071, 0.1638), (-0.5556, -0.8315, 0.1638), (-0.3827, -0.9239, 0.1638), (-0.1951, -0.9808, 0.1638), (3.258e-07, -1.0, 0.1638), (0.1951, -0.9808, 0.1638), (0.3827, -0.9239, 0.1638), (0.5556, -0.8315, 0.1638), (0.7071, -0.7071, 0.1638), (0.8315, -0.5556, 0.1638), (0.9239, -0.3827, 0.1638), (0.9808, -0.1951, 0.1638), (1.0, 9.656e-07, 0.1638), (0.9808, 0.1951, 0.1638), (0.9239, 0.3827, 0.1638), (0.8315, 0.5556, 0.1638), (0.7071, 0.7071, 0.1638), (0.5556, 0.8315, 0.1638), (0.3827, 0.9239, 0.1638), (0.1951, 0.9808, 0.1638), (-1.121e-07, 0.05553, 0.1638), (-0.01083, 0.05446, 0.1638), (-0.02125, 0.0513, 0.1638), (-0.03085, 0.04617, 0.1638), (-0.03926, 0.03926, 0.1638), (-0.04617, 0.03085, 0.1638), (-0.0513, 0.02125, 0.1638), (-0.05446, 0.01083, 0.1638), (-0.05553, 2.734e-07, 0.1638), (-0.05446, -0.01083, 0.1638), (-0.0513, -0.02125, 0.1638), (-0.04617, -0.03085, 0.1638), (-0.03926, -0.03926, 0.1638), (-0.03085, -0.04617, 0.1638), (-0.02125, -0.0513, 0.1638), (-0.01083, -0.05446, 0.1638), (-9.406e-08, -0.05553, 0.1638), (0.01083, -0.05446, 0.1638), (0.02125, -0.0513, 0.1638), (0.03085, -0.04617, 0.1638), (0.03926, -0.03926, 0.1638), (0.04617, -0.03085, 0.1638), (0.0513, -0.02125, 0.1638), (0.05446, -0.01083, 0.1638), (0.05553, 3.228e-07, 0.1638), (0.05446, 0.01083, 0.1638), (0.0513, 0.02125, 0.1638), (0.04617, 0.03085, 0.1638), (0.03926, 0.03926, 0.1638), (0.03085, 0.04617, 0.1638), (0.02125, 0.0513, 0.1638), (0.01083, 0.05446, 0.1638), (-1.121e-07, 0.05553, 0.1759), (-0.01083, 0.05446, 0.1759), (-0.02125, 0.0513, 0.1759), (-0.03085, 0.04617, 0.1759), (-0.03926, 0.03926, 0.1759), (-0.04617, 0.03085, 0.1759), (-0.0513, 0.02125, 0.1759), (-0.05446, 0.01083, 0.1759), (-0.05553, 2.734e-07, 0.1759), (-0.05446, -0.01083, 0.1759), (-0.0513, -0.02125, 0.1759), (-0.04617, -0.03085, 0.1759), (-0.03926, -0.03926, 0.1759), (-0.03085, -0.04617, 0.1759), (-0.02125, -0.0513, 0.1759), (-0.01083, -0.05446, 0.1759), (-9.406e-08, -0.05553, 0.1759), (0.01083, -0.05446, 0.1759), (0.02125, -0.0513, 0.1759), (0.03085, -0.04617, 0.1759), (0.03926, -0.03926, 0.1759), (0.04617, -0.03085, 0.1759), (0.0513, -0.02125, 0.1759), (0.05446, -0.01083, 0.1759), (0.05553, 3.228e-07, 0.1759), (0.05446, 0.01083, 0.1759), (0.0513, 0.02125, 0.1759), (0.04617, 0.03085, 0.1759), (0.03926, 0.03926, 0.1759), (0.03085, 0.04617, 0.1759), (0.02125, 0.0513, 0.1759), (0.01083, 0.05446, 0.1759), (0.0, -0.9998, 0.2678), (-0.1951, -0.9805, 0.2678), (-0.3827, -0.9236, 0.2677), (-0.5556, -0.8312, 0.2677), (-0.7071, -0.7069, 0.2675), (-0.8315, -0.5553, 0.2674), (-0.9239, -0.3824, 0.2673), (-0.9808, -0.1949, 0.2671), (-1.0, 0.0002399, 0.2669), (-0.9808, 0.1953, 0.2667), (-0.9239, 0.3829, 0.2666), (-0.8315, 0.5558, 0.2664), (-0.7071, 0.7073, 0.2663), (-0.5556, 0.8317, 0.2662), (-0.3827, 0.9241, 0.2661), (-0.1951, 0.981, 0.266), (3.258e-07, 1.0, 0.266), (0.1951, 0.981, 0.266), (0.3827, 0.9241, 0.2661), (0.5556, 0.8317, 0.2662), (0.7071, 0.7073, 0.2663), (0.8315, 0.5558, 0.2664), (0.9239, 0.3829, 0.2666), (0.9808, 0.1953, 0.2667), (1.0, 0.000239, 0.2669), (0.9808, -0.1949, 0.2671), (0.9239, -0.3824, 0.2673), (0.8315, -0.5553, 0.2674), (0.7071, -0.7069, 0.2675), (0.5556, -0.8312, 0.2677), (0.3827, -0.9236, 0.2677), (0.1951, -0.9805, 0.2678), (0.0, -0.9998, 0.195), (-0.1951, -0.9806, 0.195), (-0.3827, -0.9237, 0.1949), (-0.5556, -0.8313, 0.1949), (-0.7071, -0.7069, 0.1948), (-0.8315, -0.5554, 0.1946), (-0.9239, -0.3825, 0.1945), (-0.9808, -0.1949, 0.1943), (-1.0, 0.0001744, 0.1941), (-0.9808, 0.1953, 0.1939), (-0.9239, 0.3829, 0.1938), (-0.8315, 0.5557, 0.1936), (-0.7071, 0.7073, 0.1935), (-0.5556, 0.8316, 0.1934), (-0.3827, 0.9241, 0.1933), (-0.1951, 0.981, 0.1932), (3.258e-07, 1.0, 0.1932), (0.1951, 0.981, 0.1932), (0.3827, 0.9241, 0.1933), (0.5556, 0.8316, 0.1934), (0.7071, 0.7073, 0.1935), (0.8315, 0.5557, 0.1936), (0.9239, 0.3829, 0.1938), (0.9808, 0.1953, 0.1939), (1.0, 0.0001735, 0.1941), (0.9808, -0.1949, 0.1943), (0.9239, -0.3825, 0.1945), (0.8315, -0.5554, 0.1946), (0.7071, -0.7069, 0.1948), (0.5556, -0.8313, 0.1949), (0.3827, -0.9237, 0.1949), (0.1951, -0.9806, 0.195), (-1.121e-07, -0.05535, 0.1942), (-0.01083, -0.05429, 0.1942), (-0.02125, -0.05113, 0.1942), (-0.03085, -0.046, 0.1942), (-0.03926, -0.03909, 0.1942), (-0.04617, -0.03068, 0.1941), (-0.0513, -0.02108, 0.1941), (-0.05446, -0.01066, 0.1941), (-0.05553, 0.0001742, 0.1941), (-0.05446, 0.01101, 0.1941), (-0.0513, 0.02142, 0.1941), (-0.04617, 0.03102, 0.1941), (-0.03926, 0.03944, 0.1941), (-0.03085, 0.04634, 0.1941), (-0.02125, 0.05148, 0.1941), (-0.01083, 0.05464, 0.1941), (-9.406e-08, 0.0557, 0.1941), (0.01083, 0.05464, 0.1941), (0.02125, 0.05148, 0.1941), (0.03085, 0.04634, 0.1941), (0.03926, 0.03944, 0.1941), (0.04617, 0.03102, 0.1941), (0.0513, 0.02142, 0.1941), (0.05446, 0.01101, 0.1941), (0.05553, 0.0001742, 0.1941), (0.05446, -0.01066, 0.1941), (0.0513, -0.02108, 0.1941), (0.04617, -0.03068, 0.1941), (0.03926, -0.03909, 0.1942), (0.03085, -0.046, 0.1942), (0.02125, -0.05113, 0.1942), (0.01083, -0.05429, 0.1942), (-1.121e-07, -0.05537, 0.182), (-0.01083, -0.0543, 0.182), (-0.02125, -0.05114, 0.182), (-0.03085, -0.04601, 0.182), (-0.03926, -0.0391, 0.182), (-0.04617, -0.03069, 0.182), (-0.0513, -0.02109, 0.182), (-0.05446, -0.01067, 0.182), (-0.05553, 0.0001633, 0.182), (-0.05446, 0.011, 0.182), (-0.0513, 0.02141, 0.182), (-0.04617, 0.03101, 0.182), (-0.03926, 0.03943, 0.182), (-0.03085, 0.04633, 0.1819), (-0.02125, 0.05146, 0.1819), (-0.01083, 0.05462, 0.1819), (-9.406e-08, 0.05569, 0.1819), (0.01083, 0.05462, 0.1819), (0.02125, 0.05146, 0.1819), (0.03085, 0.04633, 0.1819), (0.03926, 0.03943, 0.182), (0.04617, 0.03101, 0.182), (0.0513, 0.02141, 0.182), (0.05446, 0.011, 0.182), (0.05553, 0.0001633, 0.182), (0.05446, -0.01067, 0.182), (0.0513, -0.02109, 0.182), (0.04617, -0.03069, 0.182), (0.03926, -0.0391, 0.182), (0.03085, -0.04601, 0.182), (0.02125, -0.05114, 0.182), (0.01083, -0.0543, 0.182)], [], [(15, 14, 46, 47), (2, 1, 33, 34), (29, 28, 60, 61), (16, 15, 47, 48), (3, 2, 34, 35), (30, 29, 61, 62), (17, 16, 48, 49), (4, 3, 35, 36), (31, 30, 62, 63), (18, 17, 49, 50), (5, 4, 36, 37), (0, 31, 63, 32), (19, 18, 50, 51), (6, 5, 37, 38), (20, 19, 51, 52), (7, 6, 38, 39), (21, 20, 52, 53), (8, 7, 39, 40), (22, 21, 53, 54), (9, 8, 40, 41), (23, 22, 54, 55), (10, 9, 41, 42), (24, 23, 55, 56), (11, 10, 42, 43), (25, 24, 56, 57), (12, 11, 43, 44), (26, 25, 57, 58), (13, 12, 44, 45), (27, 26, 58, 59), (14, 13, 45, 46), (1, 0, 32, 33), (28, 27, 59, 60), (55, 54, 86, 87), (42, 41, 73, 74), (56, 55, 87, 88), (43, 42, 74, 75), (57, 56, 88, 89), (44, 43, 75, 76), (58, 57, 89, 90), (45, 44, 76, 77), (59, 58, 90, 91), (46, 45, 77, 78), (33, 32, 64, 65), (60, 59, 91, 92), (47, 46, 78, 79), (34, 33, 65, 66), (61, 60, 92, 93), (48, 47, 79, 80), (35, 34, 66, 67), (62, 61, 93, 94), (49, 48, 80, 81), (36, 35, 67, 68), (63, 62, 94, 95), (50, 49, 81, 82), (37, 36, 68, 69), (32, 63, 95, 64), (51, 50, 82, 83), (38, 37, 69, 70), (52, 51, 83, 84), (39, 38, 70, 71), (53, 52, 84, 85), (40, 39, 71, 72), (54, 53, 85, 86), (41, 40, 72, 73), (90, 89, 121, 122), (77, 76, 108, 109), (91, 90, 122, 123), (78, 77, 109, 110), (65, 64, 96, 97), (92, 91, 123, 124), (79, 78, 110, 111), (66, 65, 97, 98), (93, 92, 124, 125), (80, 79, 111, 112), (67, 66, 98, 99), (94, 93, 125, 126), (81, 80, 112, 113), (68, 67, 99, 100), (95, 94, 126, 127), (82, 81, 113, 114), (69, 68, 100, 101), (64, 95, 127, 96), (83, 82, 114, 115), (70, 69, 101, 102), (84, 83, 115, 116), (71, 70, 102, 103), (85, 84, 116, 117), (72, 71, 103, 104), (86, 85, 117, 118), (73, 72, 104, 105), (87, 86, 118, 119), (74, 73, 105, 106), (88, 87, 119, 120), (75, 74, 106, 107), (89, 88, 120, 121), (76, 75, 107, 108), (1, 2, 3, 4, 5, 6, 7, 8, 9, 10, 11, 12, 13, 14, 15, 16, 17, 18, 19, 20, 21, 22, 23, 24, 25, 26, 27, 28, 29, 30, 31, 0), (143, 142, 174, 175), (130, 129, 161, 162), (157, 156, 188, 189), (144, 143, 175, 176), (131, 130, 162, 163), (158, 157, 189, 190), (145, 144, 176, 177), (132, 131, 163, 164), (159, 158, 190, 191), (146, 145, 177, 178), (133, 132, 164, 165), (128, 159, 191, 160), (147, 146, 178, 179), (134, 133, 165, 166), (148, 147, 179, 180), (135, 134, 166, 167), (149, 148, 180, 181), (136, 135, 167, 168), (150, 149, 181, 182), (137, 136, 168, 169), (151, 150, 182, 183), (138, 137, 169, 170), (152, 151, 183, 184), (139, 138, 170, 171), (153, 152, 184, 185), (140, 139, 171, 172), (154, 153, 185, 186), (141, 140, 172, 173), (155, 154, 186, 187), (142, 141, 173, 174), (129, 128, 160, 161), (156, 155, 187, 188), (183, 182, 214, 215), (170, 169, 201, 202), (184, 183, 215, 216), (171, 170, 202, 203), (185, 184, 216, 217), (172, 171, 203, 204), (186, 185, 217, 218), (173, 172, 204, 205), (187, 186, 218, 219), (174, 173, 205, 206), (161, 160, 192, 193), (188, 187, 219, 220), (175, 174, 206, 207), (162, 161, 193, 194), (189, 188, 220, 221), (176, 175, 207, 208), (163, 162, 194, 195), (190, 189, 221, 222), (177, 176, 208, 209), (164, 163, 195, 196), (191, 190, 222, 223), (178, 177, 209, 210), (165, 164, 196, 197), (160, 191, 223, 192), (179, 178, 210, 211), (166, 165, 197, 198), (180, 179, 211, 212), (167, 166, 198, 199), (181, 180, 212, 213), (168, 167, 199, 200), (182, 181, 213, 214), (169, 168, 200, 201), (218, 217, 249, 250), (205, 204, 236, 237), (219, 218, 250, 251), (206, 205, 237, 238), (193, 192, 224, 225), (220, 219, 251, 252), (207, 206, 238, 239), (194, 193, 225, 226), (221, 220, 252, 253), (208, 207, 239, 240), (195, 194, 226, 227), (222, 221, 253, 254), (209, 208, 240, 241), (196, 195, 227, 228), (223, 222, 254, 255), (210, 209, 241, 242), (197, 196, 228, 229), (192, 223, 255, 224), (211, 210, 242, 243), (198, 197, 229, 230), (212, 211, 243, 244), (199, 198, 230, 231), (213, 212, 244, 245), (200, 199, 231, 232), (214, 213, 245, 246), (201, 200, 232, 233), (215, 214, 246, 247), (202, 201, 233, 234), (216, 215, 247, 248), (203, 202, 234, 235), (217, 216, 248, 249), (204, 203, 235, 236), (129, 130, 131, 132, 133, 134, 135, 136, 137, 138, 139, 140, 141, 142, 143, 144, 145, 146, 147, 148, 149, 150, 151, 152, 153, 154, 155, 156, 157, 158, 159, 128)])
me_circle_001.polygons.foreach_set('use_smooth', [True] * 194)
me_circle_001.materials.append(mat_material_017)
me_circle_001.use_remesh_preserve_volume = False
me_circle_001.use_remesh_preserve_attributes = False
me_circle_001.use_mirror_vertex_groups = False
me_circle_001.update()
me_cylinder_007 = bpy.data.meshes.new('Cylinder.007')
me_cylinder_007.from_pydata([(0.0, 1.0, -1.0), (0.0, 1.0, 1.0), (0.1951, 0.9808, -1.0), (0.1951, 0.9808, 1.0), (0.3827, 0.9239, -1.0), (0.3827, 0.9239, 1.0), (0.5556, 0.8315, -1.0), (0.5556, 0.8315, 1.0), (0.7071, 0.7071, -1.0), (0.7071, 0.7071, 1.0), (0.8315, 0.5556, -1.0), (0.8315, 0.5556, 1.0), (0.9239, 0.3827, -1.0), (0.9239, 0.3827, 1.0), (0.9808, 0.1951, -1.0), (0.9808, 0.1951, 1.0), (1.0, 7.55e-08, -1.0), (1.0, 7.55e-08, 1.0), (0.9808, -0.1951, -1.0), (0.9808, -0.1951, 1.0), (0.9239, -0.3827, -1.0), (0.9239, -0.3827, 1.0), (0.8315, -0.5556, -1.0), (0.8315, -0.5556, 1.0), (0.7071, -0.7071, -1.0), (0.7071, -0.7071, 1.0), (0.5556, -0.8315, -1.0), (0.5556, -0.8315, 1.0), (0.3827, -0.9239, -1.0), (0.3827, -0.9239, 1.0), (0.1951, -0.9808, -1.0), (0.1951, -0.9808, 1.0), (-3.258e-07, -1.0, -1.0), (-3.258e-07, -1.0, 1.0), (-0.1951, -0.9808, -1.0), (-0.1951, -0.9808, 1.0), (-0.3827, -0.9239, -1.0), (-0.3827, -0.9239, 1.0), (-0.5556, -0.8315, -1.0), (-0.5556, -0.8315, 1.0), (-0.7071, -0.7071, -1.0), (-0.7071, -0.7071, 1.0), (-0.8315, -0.5556, -1.0), (-0.8315, -0.5556, 1.0), (-0.9239, -0.3827, -1.0), (-0.9239, -0.3827, 1.0), (-0.9808, -0.1951, -1.0), (-0.9808, -0.1951, 1.0), (-1.0, 9.656e-07, -1.0), (-1.0, 9.656e-07, 1.0), (-0.9808, 0.1951, -1.0), (-0.9808, 0.1951, 1.0), (-0.9239, 0.3827, -1.0), (-0.9239, 0.3827, 1.0), (-0.8315, 0.5556, -1.0), (-0.8315, 0.5556, 1.0), (-0.7071, 0.7071, -1.0), (-0.7071, 0.7071, 1.0), (-0.5556, 0.8315, -1.0), (-0.5556, 0.8315, 1.0), (-0.3827, 0.9239, -1.0), (-0.3827, 0.9239, 1.0), (-0.1951, 0.9808, -1.0), (-0.1951, 0.9808, 1.0)], [], [(0, 1, 3, 2), (2, 3, 5, 4), (4, 5, 7, 6), (6, 7, 9, 8), (8, 9, 11, 10), (10, 11, 13, 12), (12, 13, 15, 14), (14, 15, 17, 16), (16, 17, 19, 18), (18, 19, 21, 20), (20, 21, 23, 22), (22, 23, 25, 24), (24, 25, 27, 26), (26, 27, 29, 28), (28, 29, 31, 30), (30, 31, 33, 32), (32, 33, 35, 34), (34, 35, 37, 36), (36, 37, 39, 38), (38, 39, 41, 40), (40, 41, 43, 42), (42, 43, 45, 44), (44, 45, 47, 46), (46, 47, 49, 48), (48, 49, 51, 50), (50, 51, 53, 52), (52, 53, 55, 54), (54, 55, 57, 56), (56, 57, 59, 58), (58, 59, 61, 60), (3, 1, 63, 61, 59, 57, 55, 53, 51, 49, 47, 45, 43, 41, 39, 37, 35, 33, 31, 29, 27, 25, 23, 21, 19, 17, 15, 13, 11, 9, 7, 5), (60, 61, 63, 62), (62, 63, 1, 0), (0, 2, 4, 6, 8, 10, 12, 14, 16, 18, 20, 22, 24, 26, 28, 30, 32, 34, 36, 38, 40, 42, 44, 46, 48, 50, 52, 54, 56, 58, 60, 62)])
me_cylinder_007.polygons.foreach_set('use_smooth', [True] * 34)
me_cylinder_007.materials.append(mat_material_016)
me_cylinder_007.use_remesh_preserve_volume = False
me_cylinder_007.use_remesh_preserve_attributes = False
me_cylinder_007.use_mirror_vertex_groups = False
me_cylinder_007.update()
me_cylinder_006 = bpy.data.meshes.new('Cylinder.006')
me_cylinder_006.from_pydata([(0.0, 1.0, -1.0), (0.0, 1.0, 1.0), (0.1951, 0.9808, -1.0), (0.1951, 0.9808, 1.0), (0.3827, 0.9239, -1.0), (0.3827, 0.9239, 1.0), (0.5556, 0.8315, -1.0), (0.5556, 0.8315, 1.0), (0.7071, 0.7071, -1.0), (0.7071, 0.7071, 1.0), (0.8315, 0.5556, -1.0), (0.8315, 0.5556, 1.0), (0.9239, 0.3827, -1.0), (0.9239, 0.3827, 1.0), (0.9808, 0.1951, -1.0), (0.9808, 0.1951, 1.0), (1.0, 7.55e-08, -1.0), (1.0, 7.55e-08, 1.0), (0.9808, -0.1951, -1.0), (0.9808, -0.1951, 1.0), (0.9239, -0.3827, -1.0), (0.9239, -0.3827, 1.0), (0.8315, -0.5556, -1.0), (0.8315, -0.5556, 1.0), (0.7071, -0.7071, -1.0), (0.7071, -0.7071, 1.0), (0.5556, -0.8315, -1.0), (0.5556, -0.8315, 1.0), (0.3827, -0.9239, -1.0), (0.3827, -0.9239, 1.0), (0.1951, -0.9808, -1.0), (0.1951, -0.9808, 1.0), (-3.258e-07, -1.0, -1.0), (-3.258e-07, -1.0, 1.0), (-0.1951, -0.9808, -1.0), (-0.1951, -0.9808, 1.0), (-0.3827, -0.9239, -1.0), (-0.3827, -0.9239, 1.0), (-0.5556, -0.8315, -1.0), (-0.5556, -0.8315, 1.0), (-0.7071, -0.7071, -1.0), (-0.7071, -0.7071, 1.0), (-0.8315, -0.5556, -1.0), (-0.8315, -0.5556, 1.0), (-0.9239, -0.3827, -1.0), (-0.9239, -0.3827, 1.0), (-0.9808, -0.1951, -1.0), (-0.9808, -0.1951, 1.0), (-1.0, 9.656e-07, -1.0), (-1.0, 9.656e-07, 1.0), (-0.9808, 0.1951, -1.0), (-0.9808, 0.1951, 1.0), (-0.9239, 0.3827, -1.0), (-0.9239, 0.3827, 1.0), (-0.8315, 0.5556, -1.0), (-0.8315, 0.5556, 1.0), (-0.7071, 0.7071, -1.0), (-0.7071, 0.7071, 1.0), (-0.5556, 0.8315, -1.0), (-0.5556, 0.8315, 1.0), (-0.3827, 0.9239, -1.0), (-0.3827, 0.9239, 1.0), (-0.1951, 0.9808, -1.0), (-0.1951, 0.9808, 1.0)], [], [(0, 1, 3, 2), (2, 3, 5, 4), (4, 5, 7, 6), (6, 7, 9, 8), (8, 9, 11, 10), (10, 11, 13, 12), (12, 13, 15, 14), (14, 15, 17, 16), (16, 17, 19, 18), (18, 19, 21, 20), (20, 21, 23, 22), (22, 23, 25, 24), (24, 25, 27, 26), (26, 27, 29, 28), (28, 29, 31, 30), (30, 31, 33, 32), (32, 33, 35, 34), (34, 35, 37, 36), (36, 37, 39, 38), (38, 39, 41, 40), (40, 41, 43, 42), (42, 43, 45, 44), (44, 45, 47, 46), (46, 47, 49, 48), (48, 49, 51, 50), (50, 51, 53, 52), (52, 53, 55, 54), (54, 55, 57, 56), (56, 57, 59, 58), (58, 59, 61, 60), (3, 1, 63, 61, 59, 57, 55, 53, 51, 49, 47, 45, 43, 41, 39, 37, 35, 33, 31, 29, 27, 25, 23, 21, 19, 17, 15, 13, 11, 9, 7, 5), (60, 61, 63, 62), (62, 63, 1, 0), (0, 2, 4, 6, 8, 10, 12, 14, 16, 18, 20, 22, 24, 26, 28, 30, 32, 34, 36, 38, 40, 42, 44, 46, 48, 50, 52, 54, 56, 58, 60, 62)])
me_cylinder_006.polygons.foreach_set('use_smooth', [True] * 34)
me_cylinder_006.materials.append(mat_material_016)
me_cylinder_006.use_remesh_preserve_volume = False
me_cylinder_006.use_remesh_preserve_attributes = False
me_cylinder_006.use_mirror_vertex_groups = False
me_cylinder_006.update()
me_cube_001 = bpy.data.meshes.new('Cube.001')
me_cube_001.from_pydata([(-1.0, -0.5436, -2.472), (-1.0, -1.061, -0.5395), (-1.0, 1.388, -1.955), (-1.0, 0.8715, -0.02252), (1.0, -0.5436, -2.472), (1.0, -1.061, -0.5395), (1.0, 1.388, -1.955), (1.0, 0.8715, -0.02252), (1.0, 1.388, -1.955), (1.0, 0.8715, -0.02252), (1.0, -0.5436, -2.472), (1.0, -1.061, -0.5395), (-1.0, 1.388, -1.955), (-1.0, -1.061, -0.5395), (-1.0, 0.8715, -0.02252), (-1.0, -0.5436, -2.472), (-1.149, 1.388, -1.955), (-1.149, -0.5436, -2.472), (-1.149, -1.061, -0.5395), (-1.149, 0.8715, -0.02252), (1.141, 0.8715, -0.02252), (1.141, 1.388, -1.955), (1.141, -0.5436, -2.472), (1.141, -1.061, -0.5395), (-1.0, 17.66, 4.469), (-1.0, 18.17, 2.537), (-1.149, 17.66, 4.469), (-1.149, 18.17, 2.537), (1.0, 19.44, 4.945), (1.0, 19.95, 3.013), (1.141, 19.44, 4.945), (1.141, 19.95, 3.013)], [], [(2, 0, 17, 16), (8, 9, 7, 6), (5, 4, 22, 23), (15, 13, 1, 0), (8, 6, 4, 10), (14, 3, 1, 13), (7, 9, 11, 5), (12, 8, 10, 15), (4, 5, 11, 10), (12, 14, 9, 8), (2, 3, 14, 12), (2, 12, 15, 0), (9, 14, 13, 11), (10, 11, 13, 15), (17, 18, 19, 16), (2, 16, 27, 25), (0, 1, 18, 17), (1, 3, 19, 18), (21, 20, 23, 22), (4, 6, 21, 22), (7, 5, 23, 20), (21, 6, 29, 31), (24, 25, 27, 26), (16, 19, 26, 27), (3, 2, 25, 24), (19, 3, 24, 26), (29, 28, 30, 31), (20, 21, 31, 30), (7, 20, 30, 28), (6, 7, 28, 29)])
me_cube_001.polygons.foreach_set('use_smooth', [True] * 30)
me_cube_001.materials.append(mat_material_015)
me_cube_001.use_remesh_preserve_volume = False
me_cube_001.use_remesh_preserve_attributes = False
me_cube_001.use_mirror_vertex_groups = False
me_cube_001.update()
me_cube = bpy.data.meshes.new('Cube')
me_cube.from_pydata([(-0.9094, 0.0641, -0.03498), (-0.9431, -0.2899, -0.1399), (-0.8472, 0.06026, 0.3628), (-0.8194, 0.3986, 0.0), (-0.8528, 0.0531, -0.5028), (-0.8975, -0.3113, -0.9347), (-0.875, -0.2827, 0.375), (-0.7639, 0.3761, 0.3264), (-0.7639, 0.3761, -0.3264), (0.0, 0.8874, 0.0), (-0.3507, 0.8328, 0.0), (0.0, 0.8328, 0.3507), (0.3507, 0.8328, 0.0), (0.0, 0.8328, -0.3507), (-0.3264, 0.7813, -0.3264), (-0.3264, 0.7813, 0.3264), (0.3264, 0.7813, 0.3264), (0.3264, 0.7813, -0.3264), (0.9359, -0.9053, -0.4053), (0.9588, -0.7936, -0.3498), (0.8472, -0.8963, 0.3628), (0.8472, -0.9603, -0.4319), (0.9588, -0.9302, -1.984), (0.96, -0.8261, -1.774), (0.875, -0.7827, 0.375), (0.7639, -0.9503, 0.3264), (0.875, -0.9834, -2.054), (0.0, -1.001, -0.4258), (0.3628, -0.9961, -0.4319), (0.0, -0.9867, 0.3507), (-0.3628, -0.9961, -0.4319), (0.0, -1.025, -2.054), (0.375, -1.02, -2.054), (0.3264, -0.9826, 0.3264), (-0.3264, -0.9826, 0.3264), (-0.375, -1.02, -2.054), (0.9094, -1.158, -14.3), (0.9431, -1.063, -9.2), (0.8472, -1.186, -14.24), (0.8194, -1.245, -19.14), (0.8528, -1.122, -14.17), (0.8975, -1.002, -8.99), (0.875, -1.102, -9.27), (0.7639, -1.264, -18.82), (0.7639, -1.215, -18.82), (0.0, -0.8968, 0.908), (0.0, -0.7827, 0.9375), (-0.3628, -0.8963, 0.8472), (0.0, -0.9521, 0.8194), (0.3628, -0.8963, 0.8472), (0.375, -0.7827, 0.875), (-0.375, -0.7827, 0.875), (-0.3264, -0.9503, 0.7639), (0.3264, -0.9503, 0.7639), (0.0, 0.06589, 0.908), (0.0, 0.3986, 0.8194), (-0.3628, 0.06026, 0.8472), (0.0, -0.2827, 0.9375), (0.3628, 0.06026, 0.8472), (0.3264, 0.3761, 0.7639), (-0.3264, 0.3761, 0.7639), (-0.375, -0.2827, 0.875), (0.375, -0.2827, 0.875), (0.0, 0.0585, -1.293), (0.0, 0.3986, -0.8194), (0.3685, 0.05057, -1.197), (0.0, -0.3123, -2.477), (-0.3685, 0.05057, -1.197), (-0.3264, 0.3761, -0.7639), (0.3264, 0.3761, -0.7639), (0.3975, -0.3215, -2.274), (-0.3975, -0.3215, -2.274), (0.9094, 0.0641, -0.03498), (0.8194, 0.3986, 0.0), (0.8472, 0.06026, 0.3628), (0.9431, -0.2899, -0.1399), (0.8528, 0.0531, -0.5028), (0.7639, 0.3761, -0.3264), (0.7639, 0.3761, 0.3264), (0.875, -0.2827, 0.375), (0.8975, -0.3113, -0.9347), (-0.9359, -0.9053, -0.4053), (-0.8472, -0.9603, -0.4319), (-0.8472, -0.8963, 0.3628), (-0.9588, -0.7936, -0.3498), (-0.9588, -0.9302, -1.984), (-0.875, -0.9834, -2.054), (-0.7639, -0.9503, 0.3264), (-0.875, -0.7827, 0.375), (-0.96, -0.8261, -1.774), (0.0, -1.37, -26.23), (0.0, -1.33, -25.44), (0.3507, -1.356, -25.44), (0.0, -1.382, -25.44), (-0.3507, -1.356, -25.44), (-0.3264, -1.319, -24.69), (0.3264, -1.319, -24.69), (0.3264, -1.367, -24.69), (-0.3264, -1.367, -24.69), (0.0, -1.228, -14.32), (0.0, -1.143, -9.27), (-0.3628, -1.222, -14.24), (0.0, -1.306, -19.14), (0.3628, -1.222, -14.24), (0.375, -1.138, -9.27), (-0.375, -1.138, -9.27), (-0.3264, -1.296, -18.82), (0.3264, -1.296, -18.82), (0.0, -1.067, -14.31), (0.0, -0.8958, -9.223), (0.3685, -1.072, -14.18), (0.0, -1.185, -19.14), (-0.3685, -1.072, -14.18), (-0.3975, -0.9073, -9.052), (0.3975, -0.9073, -9.052), (0.3264, -1.183, -18.82), (-0.3264, -1.183, -18.82), (-0.9094, -1.158, -14.3), (-0.9431, -1.063, -9.2), (-0.8528, -1.122, -14.17), (-0.8194, -1.245, -19.14), (-0.8472, -1.186, -14.24), (-0.875, -1.102, -9.27), (-0.8975, -1.002, -8.99), (-0.7639, -1.215, -18.82), (-0.7639, -1.264, -18.82), (-0.9244, -0.8918, -4.465), (-0.9498, -0.9799, -4.78), (-0.875, -1.028, -4.885), (-0.6875, -1.006, -2.054), (-0.6654, -0.9827, -0.438), (-0.599, -0.9704, 0.3021), (-0.6875, -0.2827, 0.6875), (-0.6654, 0.05463, 0.6654), (-0.599, 0.3536, 0.599), (-0.599, 0.6286, 0.3021), (-0.6432, 0.6696, 0.0), (-0.599, 0.6286, -0.3021), (0.3021, 0.6286, -0.599), (0.0, 0.6696, -0.6432), (-0.3021, 0.6286, -0.599), (-0.3021, 0.6286, 0.599), (0.0, 0.6696, 0.6432), (0.3021, 0.6286, 0.599), (0.599, 0.6286, 0.3021), (0.6432, 0.6696, 0.0), (0.599, 0.6286, -0.3021), (0.7212, -0.3282, -1.737), (0.6738, 0.04326, -0.9277), (0.599, 0.3536, -0.599), (0.6875, -0.7827, 0.6875), (0.6654, -0.8959, 0.6654), (0.599, -0.9485, 0.599), (0.599, -0.9704, 0.3021), (0.6654, -0.9827, -0.438), (0.6875, -1.006, -2.054), (-0.375, -1.065, -4.885), (0.0, -1.069, -4.885), (0.375, -1.065, -4.885), (0.3021, -0.9704, 0.599), (0.0, -0.9737, 0.6432), (-0.3021, -0.9704, 0.599), (-0.599, 0.3536, -0.599), (-0.6738, 0.04326, -0.9277), (-0.7212, -0.3282, -1.737), (-0.599, -0.9485, 0.599), (-0.6654, -0.8959, 0.6654), (-0.6875, -0.7827, 0.6875), (0.875, -1.028, -4.885), (0.9498, -0.9799, -4.78), (0.9244, -0.8918, -4.465), (0.599, 0.3536, 0.599), (0.6654, 0.05463, 0.6654), (0.6875, -0.2827, 0.6875), (-0.375, -0.586, 0.875), (0.0, -0.586, 0.9375), (0.375, -0.586, 0.875), (0.4087, -0.6656, -4.668), (0.0, -0.6512, -4.933), (-0.4087, -0.6656, -4.668), (0.875, -0.586, 0.375), (0.9498, -0.5977, -0.2624), (0.9244, -0.6326, -1.424), (-0.875, -0.586, 0.375), (-0.9498, -0.5977, -0.2624), (-0.9244, -0.6326, -1.424), (-0.599, -1.282, -22.48), (-0.6432, -1.314, -23.07), (-0.599, -1.326, -22.48), (-0.3021, -1.348, -22.48), (0.0, -1.362, -23.07), (0.3021, -1.348, -22.48), (0.599, -1.326, -22.48), (0.6432, -1.314, -23.07), (0.599, -1.282, -22.48), (0.3021, -1.26, -22.48), (0.0, -1.267, -23.07), (-0.3021, -1.26, -22.48), (0.6875, -1.125, -9.27), (0.6654, -1.207, -14.16), (0.599, -1.278, -18.49), (0.599, -1.19, -18.49), (0.6738, -1.089, -14.05), (0.7212, -0.9426, -8.866), (-0.6875, -1.125, -9.27), (-0.6654, -1.207, -14.16), (-0.599, -1.278, -18.49), (-0.599, -1.19, -18.49), (-0.6738, -1.089, -14.05), (-0.7212, -0.9426, -8.866), (-0.6875, -1.051, -4.885), (-0.5093, -0.9638, 0.5093), (-0.5093, 0.5455, -0.5093), (-0.5093, 0.5455, 0.5093), (0.6875, -1.051, -4.885), (0.5093, -0.9638, 0.5093), (0.5093, 0.5455, -0.5093), (0.5093, 0.5455, 0.5093), (-0.786, -0.7205, -3.66), (-0.6875, -0.586, 0.6875), (0.786, -0.7205, -3.66), (0.6875, -0.586, 0.6875), (-0.5093, -1.245, -21.27), (-0.5093, -1.32, -21.27), (0.5093, -1.32, -21.27), (0.5093, -1.245, -21.27)], [], [(0, 4, 5, 1), (1, 5, 185, 184), (4, 163, 164, 5), (5, 164, 218, 185), (0, 1, 6, 2), (2, 6, 132, 133), (1, 184, 183, 6), (6, 183, 219, 132), (0, 2, 7, 3), (3, 7, 135, 136), (2, 133, 134, 7), (7, 134, 213, 135), (0, 3, 8, 4), (4, 8, 162, 163), (3, 136, 137, 8), (8, 137, 212, 162), (9, 13, 14, 10), (10, 14, 137, 136), (13, 139, 140, 14), (14, 140, 212, 137), (9, 10, 15, 11), (11, 15, 141, 142), (10, 136, 135, 15), (15, 135, 213, 141), (9, 11, 16, 12), (12, 16, 144, 145), (11, 142, 143, 16), (16, 143, 217, 144), (9, 12, 17, 13), (13, 17, 138, 139), (12, 145, 146, 17), (17, 146, 216, 138), (18, 22, 23, 19), (19, 23, 182, 181), (22, 169, 170, 23), (23, 170, 220, 182), (18, 19, 24, 20), (20, 24, 150, 151), (19, 181, 180, 24), (24, 180, 221, 150), (18, 20, 25, 21), (21, 25, 153, 154), (20, 151, 152, 25), (25, 152, 215, 153), (18, 21, 26, 22), (22, 26, 168, 169), (21, 154, 155, 26), (26, 155, 214, 168), (27, 31, 32, 28), (28, 32, 155, 154), (31, 157, 158, 32), (32, 158, 214, 155), (27, 28, 33, 29), (29, 33, 159, 160), (28, 154, 153, 33), (33, 153, 215, 159), (27, 29, 34, 30), (30, 34, 131, 130), (29, 160, 161, 34), (34, 161, 211, 131), (27, 30, 35, 31), (31, 35, 156, 157), (30, 130, 129, 35), (35, 129, 210, 156), (36, 40, 41, 37), (37, 41, 170, 169), (40, 202, 203, 41), (41, 203, 220, 170), (36, 37, 42, 38), (38, 42, 198, 199), (37, 169, 168, 42), (42, 168, 214, 198), (36, 38, 43, 39), (39, 43, 192, 193), (38, 199, 200, 43), (43, 200, 224, 192), (36, 39, 44, 40), (40, 44, 201, 202), (39, 193, 194, 44), (44, 194, 225, 201), (45, 49, 50, 46), (46, 50, 176, 175), (49, 151, 150, 50), (50, 150, 221, 176), (45, 46, 51, 47), (47, 51, 167, 166), (46, 175, 174, 51), (51, 174, 219, 167), (45, 47, 52, 48), (48, 52, 161, 160), (47, 166, 165, 52), (52, 165, 211, 161), (45, 48, 53, 49), (49, 53, 152, 151), (48, 160, 159, 53), (53, 159, 215, 152), (54, 58, 59, 55), (55, 59, 143, 142), (58, 172, 171, 59), (59, 171, 217, 143), (54, 55, 60, 56), (56, 60, 134, 133), (55, 142, 141, 60), (60, 141, 213, 134), (54, 56, 61, 57), (57, 61, 174, 175), (56, 133, 132, 61), (61, 132, 219, 174), (54, 57, 62, 58), (58, 62, 173, 172), (57, 175, 176, 62), (62, 176, 221, 173), (63, 67, 68, 64), (64, 68, 140, 139), (67, 163, 162, 68), (68, 162, 212, 140), (63, 64, 69, 65), (65, 69, 149, 148), (64, 139, 138, 69), (69, 138, 216, 149), (63, 65, 70, 66), (66, 70, 177, 178), (65, 148, 147, 70), (70, 147, 220, 177), (63, 66, 71, 67), (67, 71, 164, 163), (66, 178, 179, 71), (71, 179, 218, 164), (72, 76, 77, 73), (73, 77, 146, 145), (76, 148, 149, 77), (77, 149, 216, 146), (72, 73, 78, 74), (74, 78, 171, 172), (73, 145, 144, 78), (78, 144, 217, 171), (72, 74, 79, 75), (75, 79, 180, 181), (74, 172, 173, 79), (79, 173, 221, 180), (72, 75, 80, 76), (76, 80, 147, 148), (75, 181, 182, 80), (80, 182, 220, 147), (81, 85, 86, 82), (82, 86, 129, 130), (85, 127, 128, 86), (86, 128, 210, 129), (81, 82, 87, 83), (83, 87, 165, 166), (82, 130, 131, 87), (87, 131, 211, 165), (81, 83, 88, 84), (84, 88, 183, 184), (83, 166, 167, 88), (88, 167, 219, 183), (81, 84, 89, 85), (85, 89, 126, 127), (84, 184, 185, 89), (89, 185, 218, 126), (90, 94, 95, 91), (91, 95, 197, 196), (94, 187, 186, 95), (95, 186, 222, 197), (90, 91, 96, 92), (92, 96, 194, 193), (91, 196, 195, 96), (96, 195, 225, 194), (90, 92, 97, 93), (93, 97, 191, 190), (92, 193, 192, 97), (97, 192, 224, 191), (90, 93, 98, 94), (94, 98, 188, 187), (93, 190, 189, 98), (98, 189, 223, 188), (99, 103, 104, 100), (100, 104, 158, 157), (103, 199, 198, 104), (104, 198, 214, 158), (99, 100, 105, 101), (101, 105, 204, 205), (100, 157, 156, 105), (105, 156, 210, 204), (99, 101, 106, 102), (102, 106, 189, 190), (101, 205, 206, 106), (106, 206, 223, 189), (99, 102, 107, 103), (103, 107, 200, 199), (102, 190, 191, 107), (107, 191, 224, 200), (108, 112, 113, 109), (109, 113, 179, 178), (112, 208, 209, 113), (113, 209, 218, 179), (108, 109, 114, 110), (110, 114, 203, 202), (109, 178, 177, 114), (114, 177, 220, 203), (108, 110, 115, 111), (111, 115, 195, 196), (110, 202, 201, 115), (115, 201, 225, 195), (108, 111, 116, 112), (112, 116, 207, 208), (111, 196, 197, 116), (116, 197, 222, 207), (117, 121, 122, 118), (118, 122, 128, 127), (121, 205, 204, 122), (122, 204, 210, 128), (117, 118, 123, 119), (119, 123, 209, 208), (118, 127, 126, 123), (123, 126, 218, 209), (117, 119, 124, 120), (120, 124, 186, 187), (119, 208, 207, 124), (124, 207, 222, 186), (117, 120, 125, 121), (121, 125, 206, 205), (120, 187, 188, 125), (125, 188, 223, 206)])
me_cube.polygons.foreach_set('use_smooth', [True] * 224)
me_cube.materials.append(mat_material_014)
me_cube.use_remesh_preserve_volume = False
me_cube.use_remesh_preserve_attributes = False
me_cube.use_mirror_vertex_groups = False
me_cube.update()
me_cube_012 = bpy.data.meshes.new('Cube.012')
me_cube_012.from_pydata([(-1.0, -1.0, -1.0), (-1.0, -1.0, 1.0), (-1.0, 1.0, -1.0), (-1.0, 1.0, 1.0), (1.0, -1.0, -1.0), (1.0, -1.0, 1.0), (1.0, 1.0, -1.0), (1.0, 1.0, 1.0), (-1.557, -1.0, -1.0), (-1.557, -1.0, 1.0), (-1.557, 1.0, -1.0), (-1.557, 1.0, 1.0), (1.627, -1.0, -1.0), (1.627, -1.0, 1.0), (1.627, 1.0, -1.0), (1.627, 1.0, 1.0), (-1.0, -1.0, 18.22), (-1.0, 1.0, 18.22), (-1.557, -1.0, 18.22), (-1.557, 1.0, 18.22), (-1.0, -1.0, 20.77), (-1.0, 1.0, 20.77), (-1.557, -1.0, 20.77), (-1.557, 1.0, 20.77), (-2.71, -1.0, 18.22), (-2.71, 1.0, 18.22), (-2.71, -1.0, 20.77), (-2.71, 1.0, 20.77), (1.0, -1.0, 19.06), (1.0, 1.0, 19.06), (1.627, -1.0, 19.06), (1.627, 1.0, 19.06), (1.0, -1.0, 20.85), (1.0, 1.0, 20.85), (1.627, -1.0, 20.85), (1.627, 1.0, 20.85), (2.711, -1.0, 19.06), (2.711, 1.0, 19.06), (2.711, -1.0, 20.85), (2.711, 1.0, 20.85)], [], [(9, 1, 16, 18), (2, 3, 7, 6), (6, 7, 15, 14), (4, 5, 1, 0), (2, 6, 4, 0), (7, 3, 1, 5), (8, 9, 11, 10), (2, 0, 8, 10), (3, 2, 10, 11), (0, 1, 9, 8), (14, 15, 13, 12), (5, 4, 12, 13), (4, 6, 14, 12), (15, 7, 29, 31), (16, 17, 21, 20), (1, 3, 17, 16), (3, 11, 19, 17), (11, 9, 18, 19), (20, 21, 23, 22), (18, 16, 20, 22), (22, 23, 27, 26), (17, 19, 23, 21), (25, 24, 26, 27), (18, 22, 26, 24), (19, 18, 24, 25), (23, 19, 25, 27), (28, 30, 34, 32), (13, 15, 31, 30), (5, 13, 30, 28), (7, 5, 28, 29), (33, 32, 34, 35), (35, 34, 38, 39), (31, 29, 33, 35), (29, 28, 32, 33), (36, 37, 39, 38), (31, 35, 39, 37), (30, 31, 37, 36), (34, 30, 36, 38)])
me_cube_012.materials.append(mat_material_012)
me_cube_012.use_remesh_preserve_volume = False
me_cube_012.use_remesh_preserve_attributes = False
me_cube_012.use_mirror_vertex_groups = False
me_cube_012.update()
me_cube_010 = bpy.data.meshes.new('Cube.010')
me_cube_010.from_pydata([(-1.0, -1.0, -1.0), (-1.0, -1.0, 1.0), (-1.0, 1.0, -1.0), (-1.0, 1.0, 1.0), (1.0, -1.0, -1.0), (1.0, -1.0, 1.0), (1.0, 1.0, -1.0), (1.0, 1.0, 1.0), (-1.557, -1.0, -1.0), (-1.557, -1.0, 1.0), (-1.557, 1.0, -1.0), (-1.557, 1.0, 1.0), (1.627, -1.0, -1.0), (1.627, -1.0, 1.0), (1.627, 1.0, -1.0), (1.627, 1.0, 1.0), (-1.0, -1.0, 18.22), (-1.0, 1.0, 18.22), (-1.557, -1.0, 18.22), (-1.557, 1.0, 18.22), (-1.0, -1.0, 20.77), (-1.0, 1.0, 20.77), (-1.557, -1.0, 20.77), (-1.557, 1.0, 20.77), (-2.71, -1.0, 18.22), (-2.71, 1.0, 18.22), (-2.71, -1.0, 20.77), (-2.71, 1.0, 20.77), (1.0, -1.0, 19.06), (1.0, 1.0, 19.06), (1.627, -1.0, 19.06), (1.627, 1.0, 19.06), (1.0, -1.0, 20.85), (1.0, 1.0, 20.85), (1.627, -1.0, 20.85), (1.627, 1.0, 20.85), (2.711, -1.0, 19.06), (2.711, 1.0, 19.06), (2.711, -1.0, 20.85), (2.711, 1.0, 20.85)], [], [(9, 1, 16, 18), (2, 3, 7, 6), (6, 7, 15, 14), (4, 5, 1, 0), (2, 6, 4, 0), (7, 3, 1, 5), (8, 9, 11, 10), (2, 0, 8, 10), (3, 2, 10, 11), (0, 1, 9, 8), (14, 15, 13, 12), (5, 4, 12, 13), (4, 6, 14, 12), (15, 7, 29, 31), (16, 17, 21, 20), (1, 3, 17, 16), (3, 11, 19, 17), (11, 9, 18, 19), (20, 21, 23, 22), (18, 16, 20, 22), (22, 23, 27, 26), (17, 19, 23, 21), (25, 24, 26, 27), (18, 22, 26, 24), (19, 18, 24, 25), (23, 19, 25, 27), (28, 30, 34, 32), (13, 15, 31, 30), (5, 13, 30, 28), (7, 5, 28, 29), (33, 32, 34, 35), (35, 34, 38, 39), (31, 29, 33, 35), (29, 28, 32, 33), (36, 37, 39, 38), (31, 35, 39, 37), (30, 31, 37, 36), (34, 30, 36, 38)])
me_cube_010.materials.append(mat_material_011)
me_cube_010.use_remesh_preserve_volume = False
me_cube_010.use_remesh_preserve_attributes = False
me_cube_010.use_mirror_vertex_groups = False
me_cube_010.update()
me_plane = bpy.data.meshes.new('Plane')
me_plane.from_pydata([(-1.0, -1.0, 0.0), (1.0, -1.0, 0.0), (-1.0, 1.0, 0.0), (1.0, 1.0, 0.0)], [], [(0, 1, 3, 2)])
me_plane.materials.append(mat_material_010)
me_plane.use_remesh_preserve_volume = False
me_plane.use_remesh_preserve_attributes = False
me_plane.use_mirror_vertex_groups = False
me_plane.update()
me_cube_008 = bpy.data.meshes.new('Cube.008')
me_cube_008.from_pydata([(-1.0, -1.0, -1.0), (-1.0, -1.0, 1.0), (-1.0, 1.0, -1.0), (-1.0, 1.0, 1.0), (1.0, -1.0, -1.0), (1.0, -1.0, 1.0), (1.0, 1.0, -1.0), (1.0, 1.0, 1.0), (-1.0, 1.0, -1.0), (-1.0, 1.0, 1.0), (1.0, 1.0, -1.0), (1.0, 1.0, 1.0), (-1.0, -1.0, -1.0), (1.0, -1.0, 1.0), (-1.0, -1.0, 1.0), (1.0, -1.0, -1.0)], [], [(8, 9, 3, 2), (2, 3, 7, 6), (15, 13, 5, 4), (4, 5, 1, 0), (12, 15, 4, 0), (13, 14, 1, 5), (7, 3, 9, 11), (2, 6, 10, 8), (6, 7, 11, 10), (12, 14, 9, 8), (0, 1, 14, 12), (11, 9, 14, 13), (8, 10, 15, 12), (10, 11, 13, 15)])
me_cube_008.materials.append(mat_material_007)
me_cube_008.use_remesh_preserve_volume = False
me_cube_008.use_remesh_preserve_attributes = False
me_cube_008.use_mirror_vertex_groups = False
me_cube_008.update()
me_cube_007 = bpy.data.meshes.new('Cube.007')
me_cube_007.from_pydata([(-0.908, 0.0, 0.9688), (-0.8472, -0.3628, 0.9688), (-0.8194, 0.0, 1.0), (-0.8472, 0.3628, 0.9688), (-0.9375, 0.0, 0.875), (-0.875, -0.375, 0.875), (-0.7639, -0.3264, 1.0), (-0.7639, 0.3264, 1.0), (-0.875, 0.375, 0.875), (0.0, 0.908, 0.9688), (-0.3628, 0.8472, 0.9688), (0.0, 0.8194, 1.0), (0.3628, 0.8472, 0.9688), (0.0, 0.9375, 0.875), (-0.375, 0.875, 0.875), (-0.3264, 0.7639, 1.0), (0.3264, 0.7639, 1.0), (0.375, 0.875, 0.875), (0.908, 0.0, 0.9688), (0.8472, 0.3628, 0.9688), (0.8194, 0.0, 1.0), (0.8472, -0.3628, 0.9688), (0.9375, 0.0, 0.875), (0.875, 0.375, 0.875), (0.7639, 0.3264, 1.0), (0.7639, -0.3264, 1.0), (0.875, -0.375, 0.875), (0.0, -0.908, 0.9688), (0.3628, -0.8472, 0.9688), (0.0, -0.8194, 1.0), (-0.3628, -0.8472, 0.9688), (0.0, -0.9375, 0.875), (0.375, -0.875, 0.875), (0.3264, -0.7639, 1.0), (-0.3264, -0.7639, 1.0), (-0.375, -0.875, 0.875), (0.0, 0.0, -1.0), (0.0, 0.3507, -1.0), (0.3507, 0.0, -1.0), (0.0, -0.3507, -1.0), (-0.3507, 0.0, -1.0), (-0.3264, 0.3264, -1.0), (0.3264, 0.3264, -1.0), (0.3264, -0.3264, -1.0), (-0.3264, -0.3264, -1.0), (0.0, 0.0, 1.0), (0.0, 0.3507, 1.0), (-0.3507, 0.0, 1.0), (0.0, -0.3507, 1.0), (0.3507, 0.0, 1.0), (0.3264, 0.3264, 1.0), (-0.3264, 0.3264, 1.0), (-0.3264, -0.3264, 1.0), (0.3264, -0.3264, 1.0), (0.0, -0.9375, 0.0), (0.375, -0.875, 0.0), (0.0, -0.9375, 0.375), (-0.375, -0.875, 0.0), (0.0, -0.9375, -0.375), (0.375, -0.875, -0.375), (0.375, -0.875, 0.375), (-0.375, -0.875, 0.375), (-0.375, -0.875, -0.375), (0.9375, 0.0, 0.0), (0.875, 0.375, 0.0), (0.9375, 0.0, 0.375), (0.875, -0.375, 0.0), (0.9375, 0.0, -0.375), (0.875, 0.375, -0.375), (0.875, 0.375, 0.375), (0.875, -0.375, 0.375), (0.875, -0.375, -0.375), (0.0, 0.9375, 0.0), (-0.375, 0.875, 0.0), (0.0, 0.9375, 0.375), (0.375, 0.875, 0.0), (0.0, 0.9375, -0.375), (-0.375, 0.875, -0.375), (-0.375, 0.875, 0.375), (0.375, 0.875, 0.375), (0.375, 0.875, -0.375), (-0.9375, 0.0, 0.0), (-0.875, -0.375, 0.0), (-0.9375, 0.0, 0.375), (-0.875, 0.375, 0.0), (-0.9375, 0.0, -0.375), (-0.875, -0.375, -0.375), (-0.875, -0.375, 0.375), (-0.875, 0.375, 0.375), (-0.875, 0.375, -0.375), (-0.908, 0.0, -0.9688), (-0.8472, -0.3628, -0.9688), (-0.9375, 0.0, -0.875), (-0.8472, 0.3628, -0.9688), (-0.8194, 0.0, -1.0), (-0.7639, -0.3264, -1.0), (-0.875, -0.375, -0.875), (-0.875, 0.375, -0.875), (-0.7639, 0.3264, -1.0), (0.0, 0.908, -0.9688), (-0.3628, 0.8472, -0.9688), (0.0, 0.9375, -0.875), (0.3628, 0.8472, -0.9688), (0.0, 0.8194, -1.0), (-0.3264, 0.7639, -1.0), (-0.375, 0.875, -0.875), (0.375, 0.875, -0.875), (0.3264, 0.7639, -1.0), (0.908, 0.0, -0.9688), (0.8472, 0.3628, -0.9688), (0.9375, 0.0, -0.875), (0.8472, -0.3628, -0.9688), (0.8194, 0.0, -1.0), (0.7639, 0.3264, -1.0), (0.875, 0.375, -0.875), (0.875, -0.375, -0.875), (0.7639, -0.3264, -1.0), (0.0, -0.908, -0.9688), (0.3628, -0.8472, -0.9688), (0.0, -0.9375, -0.875), (-0.3628, -0.8472, -0.9688), (0.0, -0.8194, -1.0), (0.3264, -0.7639, -1.0), (0.375, -0.875, -0.875), (-0.375, -0.875, -0.875), (-0.3264, -0.7639, -1.0), (-0.599, 0.3021, -1.0), (-0.6432, 0.0, -1.0), (-0.599, -0.3021, -1.0), (-0.6875, -0.6875, 0.875), (-0.6654, -0.6654, 0.9688), (-0.599, -0.599, 1.0), (-0.599, -0.3021, 1.0), (-0.6432, 0.0, 1.0), (-0.599, 0.3021, 1.0), (-0.6875, 0.6875, -0.875), (-0.6654, 0.6654, -0.9688), (-0.599, 0.599, -1.0), (0.3021, 0.599, -1.0), (0.0, 0.6432, -1.0), (-0.3021, 0.599, -1.0), (-0.3021, 0.599, 1.0), (0.0, 0.6432, 1.0), (0.3021, 0.599, 1.0), (0.6875, 0.6875, -0.875), (0.6654, 0.6654, -0.9688), (0.599, 0.599, -1.0), (0.599, -0.3021, -1.0), (0.6432, 0.0, -1.0), (0.599, 0.3021, -1.0), (0.599, 0.3021, 1.0), (0.6432, 0.0, 1.0), (0.599, -0.3021, 1.0), (0.6875, -0.6875, -0.875), (0.6654, -0.6654, -0.9688), (0.599, -0.599, -1.0), (-0.3021, -0.599, -1.0), (0.0, -0.6432, -1.0), (0.3021, -0.599, -1.0), (0.3021, -0.599, 1.0), (0.0, -0.6432, 1.0), (-0.3021, -0.599, 1.0), (-0.6875, -0.6875, -0.375), (-0.6875, -0.6875, 0.0), (-0.6875, -0.6875, 0.375), (-0.599, 0.599, 1.0), (-0.6654, 0.6654, 0.9688), (-0.6875, 0.6875, 0.875), (0.599, 0.599, 1.0), (0.6654, 0.6654, 0.9688), (0.6875, 0.6875, 0.875), (0.599, -0.599, 1.0), (0.6654, -0.6654, 0.9688), (0.6875, -0.6875, 0.875), (0.375, -0.875, 0.6875), (0.0, -0.9375, 0.6875), (-0.375, -0.875, 0.6875), (0.875, 0.375, 0.6875), (0.9375, 0.0, 0.6875), (0.875, -0.375, 0.6875), (-0.375, 0.875, 0.6875), (0.0, 0.9375, 0.6875), (0.375, 0.875, 0.6875), (-0.875, -0.375, 0.6875), (-0.9375, 0.0, 0.6875), (-0.875, 0.375, 0.6875), (-0.6875, 0.6875, 0.375), (-0.6875, 0.6875, 0.0), (-0.6875, 0.6875, -0.375), (0.6875, 0.6875, 0.375), (0.6875, 0.6875, 0.0), (0.6875, 0.6875, -0.375), (0.6875, -0.6875, 0.375), (0.6875, -0.6875, 0.0), (0.6875, -0.6875, -0.375), (-0.599, -0.599, -1.0), (-0.6654, -0.6654, -0.9688), (-0.6875, -0.6875, -0.875), (-0.875, -0.375, -0.6875), (-0.9375, 0.0, -0.6875), (-0.875, 0.375, -0.6875), (-0.375, 0.875, -0.6875), (0.0, 0.9375, -0.6875), (0.375, 0.875, -0.6875), (0.875, 0.375, -0.6875), (0.9375, 0.0, -0.6875), (0.875, -0.375, -0.6875), (0.375, -0.875, -0.6875), (0.0, -0.9375, -0.6875), (-0.375, -0.875, -0.6875), (-0.5093, -0.5093, -1.0), (-0.5093, -0.5093, 1.0), (-0.5093, 0.5093, -1.0), (-0.5093, 0.5093, 1.0), (0.5093, -0.5093, -1.0), (0.5093, -0.5093, 1.0), (0.5093, 0.5093, -1.0), (0.5093, 0.5093, 1.0), (-0.6875, -0.6875, 0.6875), (-0.6875, 0.6875, 0.6875), (0.6875, 0.6875, 0.6875), (0.6875, -0.6875, 0.6875), (-0.6875, 0.6875, -0.6875), (0.6875, 0.6875, -0.6875), (0.6875, -0.6875, -0.6875), (-0.6875, -0.6875, -0.6875)], [], [(0, 4, 5, 1), (1, 5, 129, 130), (4, 184, 183, 5), (5, 183, 218, 129), (0, 1, 6, 2), (2, 6, 132, 133), (1, 130, 131, 6), (6, 131, 211, 132), (0, 2, 7, 3), (3, 7, 165, 166), (2, 133, 134, 7), (7, 134, 213, 165), (0, 3, 8, 4), (4, 8, 185, 184), (3, 166, 167, 8), (8, 167, 219, 185), (9, 13, 14, 10), (10, 14, 167, 166), (13, 181, 180, 14), (14, 180, 219, 167), (9, 10, 15, 11), (11, 15, 141, 142), (10, 166, 165, 15), (15, 165, 213, 141), (9, 11, 16, 12), (12, 16, 168, 169), (11, 142, 143, 16), (16, 143, 217, 168), (9, 12, 17, 13), (13, 17, 182, 181), (12, 169, 170, 17), (17, 170, 220, 182), (18, 22, 23, 19), (19, 23, 170, 169), (22, 178, 177, 23), (23, 177, 220, 170), (18, 19, 24, 20), (20, 24, 150, 151), (19, 169, 168, 24), (24, 168, 217, 150), (18, 20, 25, 21), (21, 25, 171, 172), (20, 151, 152, 25), (25, 152, 215, 171), (18, 21, 26, 22), (22, 26, 179, 178), (21, 172, 173, 26), (26, 173, 221, 179), (27, 31, 32, 28), (28, 32, 173, 172), (31, 175, 174, 32), (32, 174, 221, 173), (27, 28, 33, 29), (29, 33, 159, 160), (28, 172, 171, 33), (33, 171, 215, 159), (27, 29, 34, 30), (30, 34, 131, 130), (29, 160, 161, 34), (34, 161, 211, 131), (27, 30, 35, 31), (31, 35, 176, 175), (30, 130, 129, 35), (35, 129, 218, 176), (36, 40, 41, 37), (37, 41, 140, 139), (40, 127, 126, 41), (41, 126, 212, 140), (36, 37, 42, 38), (38, 42, 149, 148), (37, 139, 138, 42), (42, 138, 216, 149), (36, 38, 43, 39), (39, 43, 158, 157), (38, 148, 147, 43), (43, 147, 214, 158), (36, 39, 44, 40), (40, 44, 128, 127), (39, 157, 156, 44), (44, 156, 210, 128), (45, 49, 50, 46), (46, 50, 143, 142), (49, 151, 150, 50), (50, 150, 217, 143), (45, 46, 51, 47), (47, 51, 134, 133), (46, 142, 141, 51), (51, 141, 213, 134), (45, 47, 52, 48), (48, 52, 161, 160), (47, 133, 132, 52), (52, 132, 211, 161), (45, 48, 53, 49), (49, 53, 152, 151), (48, 160, 159, 53), (53, 159, 215, 152), (54, 58, 59, 55), (55, 59, 194, 193), (58, 208, 207, 59), (59, 207, 224, 194), (54, 55, 60, 56), (56, 60, 174, 175), (55, 193, 192, 60), (60, 192, 221, 174), (54, 56, 61, 57), (57, 61, 164, 163), (56, 175, 176, 61), (61, 176, 218, 164), (54, 57, 62, 58), (58, 62, 209, 208), (57, 163, 162, 62), (62, 162, 225, 209), (63, 67, 68, 64), (64, 68, 191, 190), (67, 205, 204, 68), (68, 204, 223, 191), (63, 64, 69, 65), (65, 69, 177, 178), (64, 190, 189, 69), (69, 189, 220, 177), (63, 65, 70, 66), (66, 70, 192, 193), (65, 178, 179, 70), (70, 179, 221, 192), (63, 66, 71, 67), (67, 71, 206, 205), (66, 193, 194, 71), (71, 194, 224, 206), (72, 76, 77, 73), (73, 77, 188, 187), (76, 202, 201, 77), (77, 201, 222, 188), (72, 73, 78, 74), (74, 78, 180, 181), (73, 187, 186, 78), (78, 186, 219, 180), (72, 74, 79, 75), (75, 79, 189, 190), (74, 181, 182, 79), (79, 182, 220, 189), (72, 75, 80, 76), (76, 80, 203, 202), (75, 190, 191, 80), (80, 191, 223, 203), (81, 85, 86, 82), (82, 86, 162, 163), (85, 199, 198, 86), (86, 198, 225, 162), (81, 82, 87, 83), (83, 87, 183, 184), (82, 163, 164, 87), (87, 164, 218, 183), (81, 83, 88, 84), (84, 88, 186, 187), (83, 184, 185, 88), (88, 185, 219, 186), (81, 84, 89, 85), (85, 89, 200, 199), (84, 187, 188, 89), (89, 188, 222, 200), (90, 94, 95, 91), (91, 95, 195, 196), (94, 127, 128, 95), (95, 128, 210, 195), (90, 91, 96, 92), (92, 96, 198, 199), (91, 196, 197, 96), (96, 197, 225, 198), (90, 92, 97, 93), (93, 97, 135, 136), (92, 199, 200, 97), (97, 200, 222, 135), (90, 93, 98, 94), (94, 98, 126, 127), (93, 136, 137, 98), (98, 137, 212, 126), (99, 103, 104, 100), (100, 104, 137, 136), (103, 139, 140, 104), (104, 140, 212, 137), (99, 100, 105, 101), (101, 105, 201, 202), (100, 136, 135, 105), (105, 135, 222, 201), (99, 101, 106, 102), (102, 106, 144, 145), (101, 202, 203, 106), (106, 203, 223, 144), (99, 102, 107, 103), (103, 107, 138, 139), (102, 145, 146, 107), (107, 146, 216, 138), (108, 112, 113, 109), (109, 113, 146, 145), (112, 148, 149, 113), (113, 149, 216, 146), (108, 109, 114, 110), (110, 114, 204, 205), (109, 145, 144, 114), (114, 144, 223, 204), (108, 110, 115, 111), (111, 115, 153, 154), (110, 205, 206, 115), (115, 206, 224, 153), (108, 111, 116, 112), (112, 116, 147, 148), (111, 154, 155, 116), (116, 155, 214, 147), (117, 121, 122, 118), (118, 122, 155, 154), (121, 157, 158, 122), (122, 158, 214, 155), (117, 118, 123, 119), (119, 123, 207, 208), (118, 154, 153, 123), (123, 153, 224, 207), (117, 119, 124, 120), (120, 124, 197, 196), (119, 208, 209, 124), (124, 209, 225, 197), (117, 120, 125, 121), (121, 125, 156, 157), (120, 196, 195, 125), (125, 195, 210, 156)])
me_cube_007.polygons.foreach_set('use_smooth', [True] * 224)
me_cube_007.materials.append(mat_material_008)
me_cube_007.use_remesh_preserve_volume = False
me_cube_007.use_remesh_preserve_attributes = False
me_cube_007.use_mirror_vertex_groups = False
me_cube_007.update()
me_cube_006 = bpy.data.meshes.new('Cube.006')
me_cube_006.from_pydata([(-1.0, -1.0, -1.0), (-1.0, -1.0, 1.0), (-1.0, 1.0, -1.0), (-1.0, 1.0, 1.0), (1.0, -1.0, -1.0), (1.0, -1.0, 1.0), (1.0, 1.0, -1.0), (1.0, 1.0, 1.0), (-1.0, -1.0, 1.0), (-1.0, 1.0, 1.0), (1.0, 1.0, 1.0), (1.0, -1.0, 1.0), (-1.0, 1.0, -1.0), (1.0, 1.0, -1.0), (1.0, -1.0, -1.0), (-1.0, -1.0, -1.0)], [], [(8, 1, 3, 9), (9, 3, 7, 10), (10, 7, 5, 11), (11, 5, 1, 8), (2, 6, 4, 0), (7, 3, 1, 5), (14, 11, 8, 15), (13, 10, 11, 14), (12, 9, 10, 13), (15, 8, 9, 12), (0, 15, 12, 2), (2, 12, 13, 6), (6, 13, 14, 4), (4, 14, 15, 0)])
me_cube_006.polygons.foreach_set('use_smooth', [True] * 14)
me_cube_006.materials.append(mat_material_009)
me_cube_006.use_remesh_preserve_volume = False
me_cube_006.use_remesh_preserve_attributes = False
me_cube_006.use_mirror_vertex_groups = False
me_cube_006.update()
me_cube_005 = bpy.data.meshes.new('Cube.005')
me_cube_005.from_pydata([(-1.0, -1.0, -1.0), (-1.0, -1.0, 1.0), (-1.0, 1.0, -1.0), (-1.0, 1.0, 1.0), (1.0, -1.0, -1.0), (1.0, -1.0, 1.0), (1.0, 1.0, -1.0), (1.0, 1.0, 1.0), (-1.0, 1.0, -1.0), (-1.0, 1.0, 1.0), (1.0, 1.0, -1.0), (1.0, 1.0, 1.0), (-1.0, -1.0, -1.0), (1.0, -1.0, 1.0), (-1.0, -1.0, 1.0), (1.0, -1.0, -1.0)], [], [(8, 9, 3, 2), (2, 3, 7, 6), (15, 13, 5, 4), (4, 5, 1, 0), (12, 15, 4, 0), (13, 14, 1, 5), (7, 3, 9, 11), (2, 6, 10, 8), (6, 7, 11, 10), (12, 14, 9, 8), (0, 1, 14, 12), (11, 9, 14, 13), (8, 10, 15, 12), (10, 11, 13, 15)])
me_cube_005.polygons.foreach_set('use_smooth', [True] * 14)
me_cube_005.materials.append(mat_material_007)
me_cube_005.use_remesh_preserve_volume = False
me_cube_005.use_remesh_preserve_attributes = False
me_cube_005.use_mirror_vertex_groups = False
me_cube_005.update()
me_cylinder_003 = bpy.data.meshes.new('Cylinder.003')
me_cylinder_003.from_pydata([(0.0, 1.0, -1.0), (0.0, 1.0, 1.0), (0.1951, 0.9808, -1.0), (0.1951, 0.9808, 1.0), (0.3827, 0.9239, -1.0), (0.3827, 0.9239, 1.0), (0.5556, 0.8315, -1.0), (0.5556, 0.8315, 1.0), (0.7071, 0.7071, -1.0), (0.7071, 0.7071, 1.0), (0.8315, 0.5556, -1.0), (0.8315, 0.5556, 1.0), (0.9239, 0.3827, -1.0), (0.9239, 0.3827, 1.0), (0.9808, 0.1951, -1.0), (0.9808, 0.1951, 1.0), (1.0, 7.55e-08, -1.0), (1.0, 7.55e-08, 1.0), (0.9808, -0.1951, -1.0), (0.9808, -0.1951, 1.0), (0.9239, -0.3827, -1.0), (0.9239, -0.3827, 1.0), (0.8315, -0.5556, -1.0), (0.8315, -0.5556, 1.0), (0.7071, -0.7071, -1.0), (0.7071, -0.7071, 1.0), (0.5556, -0.8315, -1.0), (0.5556, -0.8315, 1.0), (0.3827, -0.9239, -1.0), (0.3827, -0.9239, 1.0), (0.1951, -0.9808, -1.0), (0.1951, -0.9808, 1.0), (-3.258e-07, -1.0, -1.0), (-3.258e-07, -1.0, 1.0), (-0.1951, -0.9808, -1.0), (-0.1951, -0.9808, 1.0), (-0.3827, -0.9239, -1.0), (-0.3827, -0.9239, 1.0), (-0.5556, -0.8315, -1.0), (-0.5556, -0.8315, 1.0), (-0.7071, -0.7071, -1.0), (-0.7071, -0.7071, 1.0), (-0.8315, -0.5556, -1.0), (-0.8315, -0.5556, 1.0), (-0.9239, -0.3827, -1.0), (-0.9239, -0.3827, 1.0), (-0.9808, -0.1951, -1.0), (-0.9808, -0.1951, 1.0), (-1.0, 9.656e-07, -1.0), (-1.0, 9.656e-07, 1.0), (-0.9808, 0.1951, -1.0), (-0.9808, 0.1951, 1.0), (-0.9239, 0.3827, -1.0), (-0.9239, 0.3827, 1.0), (-0.8315, 0.5556, -1.0), (-0.8315, 0.5556, 1.0), (-0.7071, 0.7071, -1.0), (-0.7071, 0.7071, 1.0), (-0.5556, 0.8315, -1.0), (-0.5556, 0.8315, 1.0), (-0.3827, 0.9239, -1.0), (-0.3827, 0.9239, 1.0), (-0.1951, 0.9808, -1.0), (-0.1951, 0.9808, 1.0)], [], [(0, 1, 3, 2), (2, 3, 5, 4), (4, 5, 7, 6), (6, 7, 9, 8), (8, 9, 11, 10), (10, 11, 13, 12), (12, 13, 15, 14), (14, 15, 17, 16), (16, 17, 19, 18), (18, 19, 21, 20), (20, 21, 23, 22), (22, 23, 25, 24), (24, 25, 27, 26), (26, 27, 29, 28), (28, 29, 31, 30), (30, 31, 33, 32), (32, 33, 35, 34), (34, 35, 37, 36), (36, 37, 39, 38), (38, 39, 41, 40), (40, 41, 43, 42), (42, 43, 45, 44), (44, 45, 47, 46), (46, 47, 49, 48), (48, 49, 51, 50), (50, 51, 53, 52), (52, 53, 55, 54), (54, 55, 57, 56), (56, 57, 59, 58), (58, 59, 61, 60), (3, 1, 63, 61, 59, 57, 55, 53, 51, 49, 47, 45, 43, 41, 39, 37, 35, 33, 31, 29, 27, 25, 23, 21, 19, 17, 15, 13, 11, 9, 7, 5), (60, 61, 63, 62), (62, 63, 1, 0), (0, 2, 4, 6, 8, 10, 12, 14, 16, 18, 20, 22, 24, 26, 28, 30, 32, 34, 36, 38, 40, 42, 44, 46, 48, 50, 52, 54, 56, 58, 60, 62)])
me_cylinder_003.materials.append(mat_material_001)
me_cylinder_003.use_remesh_preserve_volume = False
me_cylinder_003.use_remesh_preserve_attributes = False
me_cylinder_003.use_mirror_vertex_groups = False
me_cylinder_003.update()
me_cylinder_002 = bpy.data.meshes.new('Cylinder.002')
me_cylinder_002.from_pydata([(0.0, 1.0, -1.0), (0.0, 1.0, 1.0), (0.1951, 0.9808, -1.0), (0.1951, 0.9808, 1.0), (0.3827, 0.9239, -1.0), (0.3827, 0.9239, 1.0), (0.5556, 0.8315, -1.0), (0.5556, 0.8315, 1.0), (0.7071, 0.7071, -1.0), (0.7071, 0.7071, 1.0), (0.8315, 0.5556, -1.0), (0.8315, 0.5556, 1.0), (0.9239, 0.3827, -1.0), (0.9239, 0.3827, 1.0), (0.9808, 0.1951, -1.0), (0.9808, 0.1951, 1.0), (1.0, 7.55e-08, -1.0), (1.0, 7.55e-08, 1.0), (0.9808, -0.1951, -1.0), (0.9808, -0.1951, 1.0), (0.9239, -0.3827, -1.0), (0.9239, -0.3827, 1.0), (0.8315, -0.5556, -1.0), (0.8315, -0.5556, 1.0), (0.7071, -0.7071, -1.0), (0.7071, -0.7071, 1.0), (0.5556, -0.8315, -1.0), (0.5556, -0.8315, 1.0), (0.3827, -0.9239, -1.0), (0.3827, -0.9239, 1.0), (0.1951, -0.9808, -1.0), (0.1951, -0.9808, 1.0), (-3.258e-07, -1.0, -1.0), (-3.258e-07, -1.0, 1.0), (-0.1951, -0.9808, -1.0), (-0.1951, -0.9808, 1.0), (-0.3827, -0.9239, -1.0), (-0.3827, -0.9239, 1.0), (-0.5556, -0.8315, -1.0), (-0.5556, -0.8315, 1.0), (-0.7071, -0.7071, -1.0), (-0.7071, -0.7071, 1.0), (-0.8315, -0.5556, -1.0), (-0.8315, -0.5556, 1.0), (-0.9239, -0.3827, -1.0), (-0.9239, -0.3827, 1.0), (-0.9808, -0.1951, -1.0), (-0.9808, -0.1951, 1.0), (-1.0, 9.656e-07, -1.0), (-1.0, 9.656e-07, 1.0), (-0.9808, 0.1951, -1.0), (-0.9808, 0.1951, 1.0), (-0.9239, 0.3827, -1.0), (-0.9239, 0.3827, 1.0), (-0.8315, 0.5556, -1.0), (-0.8315, 0.5556, 1.0), (-0.7071, 0.7071, -1.0), (-0.7071, 0.7071, 1.0), (-0.5556, 0.8315, -1.0), (-0.5556, 0.8315, 1.0), (-0.3827, 0.9239, -1.0), (-0.3827, 0.9239, 1.0), (-0.1951, 0.9808, -1.0), (-0.1951, 0.9808, 1.0)], [], [(0, 1, 3, 2), (2, 3, 5, 4), (4, 5, 7, 6), (6, 7, 9, 8), (8, 9, 11, 10), (10, 11, 13, 12), (12, 13, 15, 14), (14, 15, 17, 16), (16, 17, 19, 18), (18, 19, 21, 20), (20, 21, 23, 22), (22, 23, 25, 24), (24, 25, 27, 26), (26, 27, 29, 28), (28, 29, 31, 30), (30, 31, 33, 32), (32, 33, 35, 34), (34, 35, 37, 36), (36, 37, 39, 38), (38, 39, 41, 40), (40, 41, 43, 42), (42, 43, 45, 44), (44, 45, 47, 46), (46, 47, 49, 48), (48, 49, 51, 50), (50, 51, 53, 52), (52, 53, 55, 54), (54, 55, 57, 56), (56, 57, 59, 58), (58, 59, 61, 60), (3, 1, 63, 61, 59, 57, 55, 53, 51, 49, 47, 45, 43, 41, 39, 37, 35, 33, 31, 29, 27, 25, 23, 21, 19, 17, 15, 13, 11, 9, 7, 5), (60, 61, 63, 62), (62, 63, 1, 0), (0, 2, 4, 6, 8, 10, 12, 14, 16, 18, 20, 22, 24, 26, 28, 30, 32, 34, 36, 38, 40, 42, 44, 46, 48, 50, 52, 54, 56, 58, 60, 62)])
me_cylinder_002.materials.append(mat_material_003)
me_cylinder_002.use_remesh_preserve_volume = False
me_cylinder_002.use_remesh_preserve_attributes = False
me_cylinder_002.use_mirror_vertex_groups = False
me_cylinder_002.update()
me_cylinder_001 = bpy.data.meshes.new('Cylinder.001')
me_cylinder_001.from_pydata([(0.0, 1.0, -1.0), (0.0, 1.0, 1.0), (0.1951, 0.9808, -1.0), (0.1951, 0.9808, 1.0), (0.3827, 0.9239, -1.0), (0.3827, 0.9239, 1.0), (0.5556, 0.8315, -1.0), (0.5556, 0.8315, 1.0), (0.7071, 0.7071, -1.0), (0.7071, 0.7071, 1.0), (0.8315, 0.5556, -1.0), (0.8315, 0.5556, 1.0), (0.9239, 0.3827, -1.0), (0.9239, 0.3827, 1.0), (0.9808, 0.1951, -1.0), (0.9808, 0.1951, 1.0), (1.0, 7.55e-08, -1.0), (1.0, 7.55e-08, 1.0), (0.9808, -0.1951, -1.0), (0.9808, -0.1951, 1.0), (0.9239, -0.3827, -1.0), (0.9239, -0.3827, 1.0), (0.8315, -0.5556, -1.0), (0.8315, -0.5556, 1.0), (0.7071, -0.7071, -1.0), (0.7071, -0.7071, 1.0), (0.5556, -0.8315, -1.0), (0.5556, -0.8315, 1.0), (0.3827, -0.9239, -1.0), (0.3827, -0.9239, 1.0), (0.1951, -0.9808, -1.0), (0.1951, -0.9808, 1.0), (-3.258e-07, -1.0, -1.0), (-3.258e-07, -1.0, 1.0), (-0.1951, -0.9808, -1.0), (-0.1951, -0.9808, 1.0), (-0.3827, -0.9239, -1.0), (-0.3827, -0.9239, 1.0), (-0.5556, -0.8315, -1.0), (-0.5556, -0.8315, 1.0), (-0.7071, -0.7071, -1.0), (-0.7071, -0.7071, 1.0), (-0.8315, -0.5556, -1.0), (-0.8315, -0.5556, 1.0), (-0.9239, -0.3827, -1.0), (-0.9239, -0.3827, 1.0), (-0.9808, -0.1951, -1.0), (-0.9808, -0.1951, 1.0), (-1.0, 9.656e-07, -1.0), (-1.0, 9.656e-07, 1.0), (-0.9808, 0.1951, -1.0), (-0.9808, 0.1951, 1.0), (-0.9239, 0.3827, -1.0), (-0.9239, 0.3827, 1.0), (-0.8315, 0.5556, -1.0), (-0.8315, 0.5556, 1.0), (-0.7071, 0.7071, -1.0), (-0.7071, 0.7071, 1.0), (-0.5556, 0.8315, -1.0), (-0.5556, 0.8315, 1.0), (-0.3827, 0.9239, -1.0), (-0.3827, 0.9239, 1.0), (-0.1951, 0.9808, -1.0), (-0.1951, 0.9808, 1.0)], [], [(0, 1, 3, 2), (2, 3, 5, 4), (4, 5, 7, 6), (6, 7, 9, 8), (8, 9, 11, 10), (10, 11, 13, 12), (12, 13, 15, 14), (14, 15, 17, 16), (16, 17, 19, 18), (18, 19, 21, 20), (20, 21, 23, 22), (22, 23, 25, 24), (24, 25, 27, 26), (26, 27, 29, 28), (28, 29, 31, 30), (30, 31, 33, 32), (32, 33, 35, 34), (34, 35, 37, 36), (36, 37, 39, 38), (38, 39, 41, 40), (40, 41, 43, 42), (42, 43, 45, 44), (44, 45, 47, 46), (46, 47, 49, 48), (48, 49, 51, 50), (50, 51, 53, 52), (52, 53, 55, 54), (54, 55, 57, 56), (56, 57, 59, 58), (58, 59, 61, 60), (3, 1, 63, 61, 59, 57, 55, 53, 51, 49, 47, 45, 43, 41, 39, 37, 35, 33, 31, 29, 27, 25, 23, 21, 19, 17, 15, 13, 11, 9, 7, 5), (60, 61, 63, 62), (62, 63, 1, 0), (0, 2, 4, 6, 8, 10, 12, 14, 16, 18, 20, 22, 24, 26, 28, 30, 32, 34, 36, 38, 40, 42, 44, 46, 48, 50, 52, 54, 56, 58, 60, 62)])
me_cylinder_001.materials.append(mat_material_004)
me_cylinder_001.use_remesh_preserve_volume = False
me_cylinder_001.use_remesh_preserve_attributes = False
me_cylinder_001.use_mirror_vertex_groups = False
me_cylinder_001.update()
me_cylinder = bpy.data.meshes.new('Cylinder')
me_cylinder.from_pydata([(0.0, 1.0, -1.0), (0.0, 1.0, 1.0), (0.1951, 0.9808, -1.0), (0.1951, 0.9808, 1.0), (0.3827, 0.9239, -1.0), (0.3827, 0.9239, 1.0), (0.5556, 0.8315, -1.0), (0.5556, 0.8315, 1.0), (0.7071, 0.7071, -1.0), (0.7071, 0.7071, 1.0), (0.8315, 0.5556, -1.0), (0.8315, 0.5556, 1.0), (0.9239, 0.3827, -1.0), (0.9239, 0.3827, 1.0), (0.9808, 0.1951, -1.0), (0.9808, 0.1951, 1.0), (1.0, 7.55e-08, -1.0), (1.0, 7.55e-08, 1.0), (0.9808, -0.1951, -1.0), (0.9808, -0.1951, 1.0), (0.9239, -0.3827, -1.0), (0.9239, -0.3827, 1.0), (0.8315, -0.5556, -1.0), (0.8315, -0.5556, 1.0), (0.7071, -0.7071, -1.0), (0.7071, -0.7071, 1.0), (0.5556, -0.8315, -1.0), (0.5556, -0.8315, 1.0), (0.3827, -0.9239, -1.0), (0.3827, -0.9239, 1.0), (0.1951, -0.9808, -1.0), (0.1951, -0.9808, 1.0), (-3.258e-07, -1.0, -1.0), (-3.258e-07, -1.0, 1.0), (-0.1951, -0.9808, -1.0), (-0.1951, -0.9808, 1.0), (-0.3827, -0.9239, -1.0), (-0.3827, -0.9239, 1.0), (-0.5556, -0.8315, -1.0), (-0.5556, -0.8315, 1.0), (-0.7071, -0.7071, -1.0), (-0.7071, -0.7071, 1.0), (-0.8315, -0.5556, -1.0), (-0.8315, -0.5556, 1.0), (-0.9239, -0.3827, -1.0), (-0.9239, -0.3827, 1.0), (-0.9808, -0.1951, -1.0), (-0.9808, -0.1951, 1.0), (-1.0, 9.656e-07, -1.0), (-1.0, 9.656e-07, 1.0), (-0.9808, 0.1951, -1.0), (-0.9808, 0.1951, 1.0), (-0.9239, 0.3827, -1.0), (-0.9239, 0.3827, 1.0), (-0.8315, 0.5556, -1.0), (-0.8315, 0.5556, 1.0), (-0.7071, 0.7071, -1.0), (-0.7071, 0.7071, 1.0), (-0.5556, 0.8315, -1.0), (-0.5556, 0.8315, 1.0), (-0.3827, 0.9239, -1.0), (-0.3827, 0.9239, 1.0), (-0.1951, 0.9808, -1.0), (-0.1951, 0.9808, 1.0)], [], [(0, 1, 3, 2), (2, 3, 5, 4), (4, 5, 7, 6), (6, 7, 9, 8), (8, 9, 11, 10), (10, 11, 13, 12), (12, 13, 15, 14), (14, 15, 17, 16), (16, 17, 19, 18), (18, 19, 21, 20), (20, 21, 23, 22), (22, 23, 25, 24), (24, 25, 27, 26), (26, 27, 29, 28), (28, 29, 31, 30), (30, 31, 33, 32), (32, 33, 35, 34), (34, 35, 37, 36), (36, 37, 39, 38), (38, 39, 41, 40), (40, 41, 43, 42), (42, 43, 45, 44), (44, 45, 47, 46), (46, 47, 49, 48), (48, 49, 51, 50), (50, 51, 53, 52), (52, 53, 55, 54), (54, 55, 57, 56), (56, 57, 59, 58), (58, 59, 61, 60), (3, 1, 63, 61, 59, 57, 55, 53, 51, 49, 47, 45, 43, 41, 39, 37, 35, 33, 31, 29, 27, 25, 23, 21, 19, 17, 15, 13, 11, 9, 7, 5), (60, 61, 63, 62), (62, 63, 1, 0), (0, 2, 4, 6, 8, 10, 12, 14, 16, 18, 20, 22, 24, 26, 28, 30, 32, 34, 36, 38, 40, 42, 44, 46, 48, 50, 52, 54, 56, 58, 60, 62)])
me_cylinder.materials.append(mat_material_002)
me_cylinder.use_remesh_preserve_volume = False
me_cylinder.use_remesh_preserve_attributes = False
me_cylinder.use_mirror_vertex_groups = False
me_cylinder.update()
me_cube_004 = bpy.data.meshes.new('Cube.004')
me_cube_004.from_pydata([(-1.0, -1.0, -1.0), (-1.0, -1.0, 1.0), (-1.0, 1.0, -1.0), (-1.0, 1.0, 1.0), (1.0, -1.0, -1.0), (1.0, -1.0, 1.0), (1.0, 1.0, -1.0), (1.0, 1.0, 1.0), (1.0, 1.0, -1.0), (1.0, 1.0, 1.0), (1.0, -1.0, -1.0), (1.0, -1.0, 1.0), (-1.0, 1.0, -1.0), (-1.0, -1.0, 1.0), (-1.0, 1.0, 1.0), (-1.0, -1.0, -1.0)], [], [(0, 1, 3, 2), (8, 9, 7, 6), (6, 7, 5, 4), (15, 13, 1, 0), (8, 6, 4, 10), (14, 3, 1, 13), (7, 9, 11, 5), (12, 8, 10, 15), (4, 5, 11, 10), (12, 14, 9, 8), (2, 3, 14, 12), (2, 12, 15, 0), (9, 14, 13, 11), (10, 11, 13, 15)])
me_cube_004.polygons.foreach_set('use_smooth', [True] * 14)
me_cube_004.materials.append(mat_material_006)
me_cube_004.use_remesh_preserve_volume = False
me_cube_004.use_remesh_preserve_attributes = False
me_cube_004.use_mirror_vertex_groups = False
me_cube_004.update()
me_cube_002 = bpy.data.meshes.new('Cube.002')
me_cube_002.from_pydata([(-1.0, -1.0, -1.0), (-1.0, -1.0, 1.0), (-1.0, 1.0, -1.0), (-1.0, 1.0, 1.0), (1.0, -1.0, -1.0), (1.0, -1.0, 1.0), (1.0, 1.0, -1.0), (1.0, 1.0, 1.0), (1.0, 1.0, -1.0), (1.0, 1.0, 1.0), (1.0, -1.0, -1.0), (1.0, -1.0, 1.0), (-1.0, 1.0, -1.0), (-1.0, -1.0, 1.0), (-1.0, 1.0, 1.0), (-1.0, -1.0, -1.0)], [], [(0, 1, 3, 2), (8, 9, 7, 6), (6, 7, 5, 4), (15, 13, 1, 0), (8, 6, 4, 10), (14, 3, 1, 13), (7, 9, 11, 5), (12, 8, 10, 15), (4, 5, 11, 10), (12, 14, 9, 8), (2, 3, 14, 12), (2, 12, 15, 0), (9, 14, 13, 11), (10, 11, 13, 15)])
me_cube_002.polygons.foreach_set('use_smooth', [True] * 14)
me_cube_002.materials.append(mat_material_005)
me_cube_002.use_remesh_preserve_volume = False
me_cube_002.use_remesh_preserve_attributes = False
me_cube_002.use_mirror_vertex_groups = False
me_cube_002.update()

# ---- objects
ob_cube_012 = bpy.data.objects.new('Cube.012', me_cube_013)
ob_cube_011 = bpy.data.objects.new('Cube.011', me_cube_011)
ob_cube_009 = bpy.data.objects.new('Cube.009', me_cube_003)
ob_circle_001 = bpy.data.objects.new('Circle.001', me_circle_001)
ob_cylinder_004 = bpy.data.objects.new('Cylinder.004', me_cylinder_007)
ob_cylinder_005 = bpy.data.objects.new('Cylinder.005', me_cylinder_006)
ob_cube_006 = bpy.data.objects.new('Cube.006', me_cube_001)
ob_cube_010 = bpy.data.objects.new('Cube.010', me_cube)
ob_cube_008 = bpy.data.objects.new('Cube.008', me_cube_012)
ob_cube_007 = bpy.data.objects.new('Cube.007', me_cube_010)
ob_plane = bpy.data.objects.new('Plane', me_plane)
ob_cube_005 = bpy.data.objects.new('Cube.005', me_cube_008)
ob_cube_004 = bpy.data.objects.new('Cube.004', me_cube_007)
ob_cube_003 = bpy.data.objects.new('Cube.003', me_cube_006)
ob_cube_002 = bpy.data.objects.new('Cube.002', me_cube_005)
ob_cylinder_003 = bpy.data.objects.new('Cylinder.003', me_cylinder_003)
ob_cylinder_002 = bpy.data.objects.new('Cylinder.002', me_cylinder_002)
ob_cylinder_001 = bpy.data.objects.new('Cylinder.001', me_cylinder_001)
ob_cylinder = bpy.data.objects.new('Cylinder', me_cylinder)
ob_cube_001 = bpy.data.objects.new('Cube.001', me_cube_004)
ob_cube = bpy.data.objects.new('Cube', me_cube_002)
ob_lamp = bpy.data.objects.new('Lamp', light_lamp)
ob_camera = bpy.data.objects.new('Camera', cam_camera)

# ---- transforms, parenting, visibility, modifiers, constraints
ob_cube_012.location = (-0.2956, 0.7974, 1.304)
ob_cube_012.rotation_euler = (-0.0, -1.576, -0.0)
ob_cube_012.scale = (0.04872, 0.04872, 0.2848)
ob_cube_012.lineart.crease_threshold = 0.0
ob_cube_011.location = (0.3766, 1.492, 0.7589)
ob_cube_011.rotation_euler = (-0.0, -1.576, -0.0)
ob_cube_011.scale = (0.04872, 0.04872, 0.2848)
ob_cube_011.lineart.crease_threshold = 0.0
ob_cube_009.location = (0.02599, 1.117, 0.5815)
ob_cube_009.scale = (0.04872, 0.04872, 0.4073)
ob_cube_009.lineart.crease_threshold = 0.0
ob_circle_001.location = (0.1657, 1.103, 1.024)
ob_circle_001.rotation_euler = (0.0008995, -1.573, 3.142)
ob_circle_001.scale = (-0.6959, -0.6959, -0.6959)
ob_circle_001.lineart.crease_threshold = 0.0
ob_cylinder_004.location = (-1.576, -1.554, 2.316)
ob_cylinder_004.rotation_euler = (-1.24, 0.09125, 0.0348)
ob_cylinder_004.scale = (0.1696, 0.1823, 0.6865)
ob_cylinder_004.lineart.crease_threshold = 0.0
ob_cylinder_005.location = (1.62, -1.554, 2.316)
ob_cylinder_005.rotation_euler = (-1.24, 0.09125, 0.0348)
ob_cylinder_005.scale = (0.1696, 0.1823, 0.6865)
ob_cylinder_005.lineart.crease_threshold = 0.0
ob_cube_006.location = (0.0231, -3.104, 2.018)
ob_cube_006.scale = (1.485, 0.1164, 0.1164)
ob_cube_006.lineart.crease_threshold = 0.0
_m = ob_cube_006.modifiers.new('Subsurf', 'SUBSURF')
_m.uv_smooth = 'PRESERVE_CORNERS'
_m.quality = 2
_m.levels = 2
_m.show_only_control_edges = False
ob_cube_010.location = (0.04513, -1.495, 2.029)
ob_cube_010.scale = (0.7111, 1.614, -0.05762)
ob_cube_010.lineart.crease_threshold = 0.0
ob_cube_008.location = (0.03094, -1.237, 1.741)
ob_cube_008.scale = (0.135, 0.08217, 0.01134)
ob_cube_008.lineart.crease_threshold = 0.0
ob_cube_007.location = (0.03094, -2.264, 1.741)
ob_cube_007.scale = (0.135, 0.08217, 0.01134)
ob_cube_007.lineart.crease_threshold = 0.0
ob_plane.location = (0.02599, -1.73, 1.976)
ob_plane.scale = (0.3975, 0.8634, 0.3975)
ob_plane.lineart.crease_threshold = 0.0
ob_cube_005.location = (0.03465, -1.715, 1.875)
ob_cube_005.scale = (0.1417, -1.38, 0.1417)
ob_cube_005.lineart.crease_threshold = 0.0
_m = ob_cube_005.modifiers.new('Subsurf', 'SUBSURF')
_m.uv_smooth = 'PRESERVE_CORNERS'
_m.quality = 2
_m.levels = 2
_m.show_only_control_edges = False
ob_cube_004.location = (0.02599, -0.5111, 1.064)
ob_cube_004.scale = (0.1029, 0.1029, 0.8607)
ob_cube_004.lineart.crease_threshold = 0.0
ob_cube_003.location = (0.02599, -2.937, 1.064)
ob_cube_003.scale = (0.1029, 0.1029, 0.8607)
ob_cube_003.lineart.crease_threshold = 0.0
_m = ob_cube_003.modifiers.new('Subsurf', 'SUBSURF')
_m.uv_smooth = 'PRESERVE_CORNERS'
_m.quality = 2
_m.levels = 2
_m.show_only_control_edges = False
ob_cube_002.location = (0.03465, 0.1097, 0.157)
ob_cube_002.scale = (0.1417, 3.103, 0.1417)
ob_cube_002.lineart.crease_threshold = 0.0
_m = ob_cube_002.modifiers.new('Subsurf', 'SUBSURF')
_m.uv_smooth = 'PRESERVE_CORNERS'
_m.quality = 2
_m.levels = 2
_m.show_only_control_edges = False
ob_cylinder_003.location = (2.717, 3.185, 0.2036)
ob_cylinder_003.rotation_euler = (1.571, 2.407, 1.57)
ob_cylinder_003.scale = (0.1982, 0.1982, 0.1982)
ob_cylinder_003.lineart.crease_threshold = 0.0
ob_cylinder_002.location = (-2.665, 3.208, 0.2036)
ob_cylinder_002.rotation_euler = (1.571, 2.407, 1.57)
ob_cylinder_002.scale = (0.1982, 0.1982, 0.1982)
ob_cylinder_002.lineart.crease_threshold = 0.0
ob_cylinder_001.location = (-2.665, -2.983, 0.2036)
ob_cylinder_001.rotation_euler = (1.571, 2.407, 1.57)
ob_cylinder_001.scale = (0.1982, 0.1982, 0.1982)
ob_cylinder_001.lineart.crease_threshold = 0.0
ob_cylinder.location = (2.717, -2.983, 0.2036)
ob_cylinder.rotation_euler = (1.571, 2.407, 1.57)
ob_cylinder.scale = (0.1982, 0.1982, 0.1982)
ob_cylinder.lineart.crease_threshold = 0.0
ob_cube_001.location = (0.0231, 3.194, 0.1711)
ob_cube_001.scale = (2.595, 0.1164, 0.1164)
ob_cube_001.lineart.crease_threshold = 0.0
_m = ob_cube_001.modifiers.new('Subsurf', 'SUBSURF')
_m.uv_smooth = 'PRESERVE_CORNERS'
_m.quality = 2
_m.levels = 2
_m.show_only_control_edges = False
ob_cube.location = (0.0231, -2.974, 0.1711)
ob_cube.scale = (2.595, 0.1164, 0.1164)
ob_cube.lineart.crease_threshold = 0.0
_m = ob_cube.modifiers.new('Subsurf', 'SUBSURF')
_m.uv_smooth = 'PRESERVE_CORNERS'
_m.quality = 2
_m.levels = 2
_m.show_only_control_edges = False
ob_lamp.location = (4.076, 1.005, 5.904)
ob_lamp.rotation_euler = (0.6503, 0.05522, 1.866)
ob_lamp.lock_rotations_4d = False
ob_lamp.empty_display_type = 'ARROWS'
ob_lamp.color = (0.0, 0.0, 0.0, 0.0)
ob_lamp.lineart.crease_threshold = 0.0
ob_camera.location = (7.481, -6.508, 5.344)
ob_camera.rotation_euler = (1.109, 0.0, 0.8149)
ob_camera.lock_rotations_4d = False
ob_camera.empty_display_type = 'ARROWS'
ob_camera.color = (0.0, 0.0, 0.0, 0.0)
ob_camera.display_type = 'WIRE'
ob_camera.lineart.crease_threshold = 0.0

# ---- collection membership
col_collection_1.objects.link(ob_cube_012)
col_collection_1.objects.link(ob_cube_011)
col_collection_1.objects.link(ob_cube_009)
col_collection_1.objects.link(ob_circle_001)
col_collection_1.objects.link(ob_cylinder_004)
col_collection_1.objects.link(ob_cylinder_005)
col_collection_1.objects.link(ob_cube_006)
col_collection_1.objects.link(ob_cube_010)
col_collection_1.objects.link(ob_cube_008)
col_collection_1.objects.link(ob_cube_007)
col_collection_1.objects.link(ob_plane)
col_collection_1.objects.link(ob_cube_005)
col_collection_1.objects.link(ob_cube_004)
col_collection_1.objects.link(ob_cube_003)
col_collection_1.objects.link(ob_cube_002)
col_collection_1.objects.link(ob_cylinder_003)
col_collection_1.objects.link(ob_cylinder_002)
col_collection_1.objects.link(ob_cylinder_001)
col_collection_1.objects.link(ob_cylinder)
col_collection_1.objects.link(ob_cube_001)
col_collection_1.objects.link(ob_cube)
col_collection_1.objects.link(ob_lamp)
col_collection_1.objects.link(ob_camera)

# ---- scene / render settings (as saved in the file)
scene.camera = ob_camera
scene.frame_start = 1; scene.frame_end = 250; scene.frame_set(1)
scene.render.engine = 'BLENDER_EEVEE_NEXT'
scene.render.resolution_percentage = 50
scene.render.dither_intensity = 0.0
scene.cycles.use_denoising = False
scene.cycles.samples = 128
scene.cycles.sampling_pattern = 'TABULATED_SOBOL'
scene.cycles.use_adaptive_sampling = False
scene.cycles.use_light_tree = False
scene.cycles.blur_glossy = 0.0
scene.cycles.sample_clamp_indirect = 0.0
scene.view_settings.view_transform = 'Standard'
bpy.context.view_layer.update()

